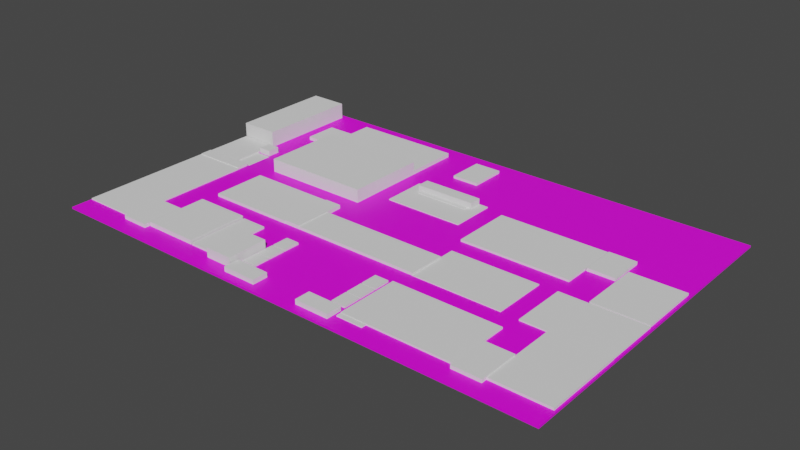# Source: FloorCutouts.blend  (saved by Blender 3.3.6; exported with 4.5.12 LTS)
import bpy
from mathutils import Matrix  # noqa: F401  (used for matrix-valued properties, if any)

bpy.ops.wm.read_factory_settings(use_empty=True)
scene = bpy.context.scene
scene.name = 'Scene'

# ---- collections
col_collection_1 = bpy.data.collections.new('Collection 1'); scene.collection.children.link(col_collection_1)

# ---- images (referenced by path relative to the original .blend; pixels are not part of the script)
import os
ASSET_DIR = os.environ.get("B2B_ASSET_DIR", "")  # directory of the original .blend (textures are referenced by path, not embedded)
HERE = os.path.dirname(os.path.abspath(__file__))  # packed textures are extracted next to this script under _unpacked/

def load_image(name, relpath, width, height, colorspace="sRGB"):
    """Load a texture the original file referenced (path relative to the .blend, or extracted next to this script)."""
    p = next((c for c in (os.path.join(HERE, relpath), os.path.join(ASSET_DIR, relpath)) if relpath and os.path.exists(c)), "")
    if p:
        img = bpy.data.images.load(p, check_existing=True)
        img.name = name
    else:  # same state as the original file: an image datablock whose file is absent (Cycles renders it pink)
        img = bpy.data.images.new(name, width, height)
        img.source = "FILE"
        img.filepath = "//" + (relpath or name)
    img.colorspace_settings.name = colorspace
    return img
img_20221103_170737_2_png = load_image('20221103_170737-2.png', '20221103_170737-2.png', 1024, 1024, 'sRGB')

# ---- materials (node trees are filled in below, after node groups)
mat_material_001 = bpy.data.materials.new('Material.001')
mat_material_001.use_transparent_shadow = False

# ---- material node trees
mat_material_001.use_nodes = True; mat_material_001.node_tree.nodes.clear()
_N = mat_material_001.node_tree.nodes; _L = mat_material_001.node_tree.links
n0 = _N.new('ShaderNodeBsdfPrincipled'); n0.name = 'Principled BSDF'; n0.location = (-177, 295)
n0.distribution = 'GGX'
n0.subsurface_method = 'RANDOM_WALK_SKIN'
n0.inputs[3].default_value = 1.45
n0.inputs[27].default_value = (0.0, 0.0, 0.0, 1.0)
n0.inputs[28].default_value = 1.0
n1 = _N.new('ShaderNodeTexImage'); n1.name = 'Image Texture'; n1.location = (-433, 291)
n1.image = img_20221103_170737_2_png
n2 = _N.new('ShaderNodeTexCoord'); n2.name = 'Texture Coordinate'; n2.location = (-791, 234)
n3 = _N.new('ShaderNodeVectorMath'); n3.name = 'Vector Math'; n3.location = (-606, 183)
n3.operation = 'MULTIPLY'
n3.inputs[1].default_value = (350.0, 80.0, 80.0)
n4 = _N.new('ShaderNodeOutputMaterial'); n4.name = 'Material Output'; n4.location = (84, 282)
_L.new(n0.outputs[0], n4.inputs[0])
_L.new(n1.outputs[0], n0.inputs[0])
_L.new(n3.outputs[0], n1.inputs[0])
_L.new(n2.outputs[2], n3.inputs[0])
n4.is_active_output = True

# ---- world
world_world = bpy.data.worlds.new('World'); scene.world = world_world
world_world.use_nodes = True; world_world.node_tree.nodes.clear()
_N = world_world.node_tree.nodes; _L = world_world.node_tree.links
n0 = _N.new('ShaderNodeOutputWorld'); n0.name = 'World Output'; n0.location = (300, 300)
n1 = _N.new('ShaderNodeBackground'); n1.name = 'Background'; n1.location = (10, 300)
n1.inputs[0].default_value = (0.05088, 0.05088, 0.05088, 1.0)
_L.new(n1.outputs[0], n0.inputs[0])
n0.is_active_output = True
world_world.color = (0.05088, 0.05088, 0.05088)
world_world.use_sun_shadow = False
world_world.sun_shadow_jitter_overblur = 0.0

# ---- meshes
me_cube_016 = bpy.data.meshes.new('Cube.016')
me_cube_016.from_pydata([(-35.9, -23.05, -0.125), (23.88, -20.84, -2.384e-07), (-35.63, 7.435, 1.907e-06), (-12.26, -20.87, -9.537e-07), (-35.9, -23.05, 0.125), (23.88, -20.84, 2.384e-07), (-35.63, 22.27, 1.907e-06), (-35.9, 23.05, -0.125), (23.88, -15.02, -2.384e-07), (-12.26, -15.12, -9.537e-07), (-35.9, 23.05, 0.125), (23.88, -15.02, 2.384e-07), (35.9, -23.05, -0.125), (27.78, -20.84, -2.384e-07), (-30.13, 7.435, 1.907e-06), (-8.354, -20.87, -9.537e-07), (35.9, -23.05, 0.125), (27.78, -20.84, 2.384e-07), (35.9, 23.05, -0.125), (-30.13, 22.27, 1.907e-06), (27.78, -15.02, -2.384e-07), (-8.354, -15.12, -9.537e-07), (35.9, 23.05, 0.125), (27.78, -15.02, 2.384e-07), (-24.0, 15.41, -0.125), (-23.84, 15.3, -0.125), (-8.394, 13.04, -0.125), (-24.0, 17.5, -0.125), (-23.84, 20.8, -0.125), (-5.805, 11.06, -0.125), (-5.805, 5.847, -0.125), (-5.805, 4.736, -0.125), (-8.394, 5.39, -0.125), (-8.394, 13.04, -0.125), (-8.394, 20.8, -0.125), (-3.461, 15.57, -0.125), (-3.82, 11.06, -0.125), (-3.461, 20.82, -0.125), (5.49, 11.06, -0.125), (0.4012, 15.57, -0.125), (0.4012, 20.82, -0.125), (5.49, 4.736, -0.125), (8.368, 1.486, -0.125), (8.368, 10.07, -0.125), (9.085, -1.256, -0.125), (23.66, -15.19, -0.125), (23.66, -11.42, -0.125), (21.54, -8.801, -0.125), (21.54, -1.256, -0.125), (23.9, 4.985, -0.125), (24.04, -1.298, -0.125), (23.86, -15.1, -0.125), (23.76, 1.486, -0.125), (23.9, 10.04, -0.125), (23.76, 10.07, -0.125), (24.04, -8.985, -0.125), (27.77, -17.83, -0.125), (27.78, -17.84, -0.125), (27.77, -15.1, -0.125), (27.78, -8.995, -0.125), (27.71, 4.985, -0.125), (27.99, 7.523, -0.125), (27.71, 8.094, -0.125), (27.71, 10.04, -0.125), (35.54, -1.14, -0.125), (35.64, -8.995, -0.125), (35.64, -20.06, -0.125), (35.59, -8.985, -0.125), (35.59, -1.298, -0.125), (35.54, 7.523, -0.125), (27.99, -1.14, -0.125), (9.085, -3.582, -0.125), (-35.81, -1.259, -0.125), (-35.81, -20.04, -0.125), (-35.66, 7.355, -0.125), (-35.72, 0.4684, -0.125), (-35.66, 0.5964, -0.125), (-35.72, -1.253, -0.125), (-30.13, 0.5964, -0.125), (-29.92, 6.487, -0.125), (-28.09, 0.4684, -0.125), (-28.19, 0.6445, -0.125), (-28.1, 4.727, -0.125), (-28.1, 6.487, -0.125), (-27.91, 17.5, -0.125), (-28.05, -1.259, -0.125), (-28.09, -1.253, -0.125), (-27.93, 0.6445, -0.125), (-27.93, 4.506, -0.125), (-27.87, -20.78, -0.125), (-28.05, -20.04, -0.125), (-27.87, -14.95, -0.125), (-30.13, 4.506, -0.125), (-30.13, 0.6445, -0.125), (-29.87, 4.506, -0.125), (-29.92, 4.727, -0.125), (-30.13, 7.355, -0.125), (-27.91, 12.77, -0.125), (-23.82, -20.01, -0.125), (-23.97, -20.78, -0.125), (-23.97, -14.95, -0.125), (-24.0, 12.77, -0.125), (-23.84, 13.04, -0.125), (-23.79, -8.818, -0.125), (-23.82, -11.47, -0.125), (-23.79, -1.213, -0.125), (-23.8, 1.495, -0.125), (-16.01, -20.01, -0.125), (-16.2, -20.01, -0.125), (-12.42, -20.01, -0.125), (-16.2, -11.47, -0.125), (-16.01, -11.42, -0.125), (-16.11, -8.818, -0.125), (-11.4, -8.818, -0.125), (-12.42, -11.42, -0.125), (-10.06, -8.773, -0.125), (-11.4, -8.773, -0.125), (-9.024, -1.213, -0.125), (-9.024, -8.773, -0.125), (-9.024, -8.756, -0.125), (-9.024, -3.582, -0.125), (-11.4, -1.213, -0.125), (-6.211, -16.7, -0.125), (-6.211, -16.54, -0.125), (-6.211, -19.04, -0.125), (-8.151, -19.67, -0.125), (-8.167, -19.04, -0.125), (-8.167, -16.7, -0.125), (-8.167, -16.54, -0.125), (-8.167, -14.21, -0.125), (-8.167, -14.03, -0.125), (-8.167, -11.7, -0.125), (-7.67, -11.7, -0.125), (-3.38, -21.88, -0.125), (-6.19, -19.67, -0.125), (-3.38, -19.67, -0.125), (-6.211, -14.21, -0.125), (-6.211, -14.03, -0.125), (-6.211, -11.7, -0.125), (3.28, -19.67, -0.125), (6.07, -19.04, -0.125), (6.07, -16.7, -0.125), (6.07, -16.54, -0.125), (6.07, -14.21, -0.125), (3.28, -21.88, -0.125), (6.07, -14.03, -0.125), (-8.151, -21.88, -0.125), (-8.394, 1.495, -0.125), (8.027, -16.7, -0.125), (8.027, -16.54, -0.125), (8.027, -19.04, -0.125), (8.027, -17.29, -0.125), (8.051, -20.58, -0.125), (8.455, -20.84, -0.125), (8.455, -20.67, -0.125), (8.455, -20.17, -0.125), (8.051, -19.67, -0.125), (8.467, -20.15, -0.125), (8.051, -21.88, -0.125), (8.467, -17.33, -0.125), (8.027, -14.21, -0.125), (8.027, -14.03, -0.125), (8.027, -11.7, -0.125), (12.08, -20.84, -0.125), (12.08, -20.17, -0.125), (9.085, -8.801, -0.125), (8.467, -11.42, -0.125), (9.085, -8.756, -0.125), (23.66, -20.15, -0.125), (23.86, -20.83, -0.125), (27.78, -20.06, -0.125), (27.77, -20.83, -0.125), (6.07, -11.7, -0.125), (-23.8, 13.04, -0.125), (-35.81, -20.04, 0.125), (-35.81, -1.259, 0.125), (-35.72, -1.253, 0.125), (-35.72, 0.4684, 0.125), (-35.66, 0.5964, 0.125), (-35.66, 7.355, 0.125), (-35.63, 7.435, 0.125), (-35.63, 22.27, 0.125), (-30.13, 7.355, 0.125), (-30.13, 7.435, 0.125), (-30.13, 22.27, 0.125), (-28.19, 4.506, 0.125), (-28.1, 4.727, 0.125), (-29.92, 6.487, 0.125), (-28.09, -1.253, 0.125), (-28.05, -1.259, 0.125), (-28.09, 0.4684, 0.125), (-27.93, 0.6445, 0.125), (-28.1, 6.487, 0.125), (-27.91, 12.77, 0.125), (-23.97, -14.95, 0.125), (-23.84, 17.62, 0.125), (-24.0, 17.5, 0.125), (-27.87, -17.9, 0.125), (-27.87, -14.95, 0.125), (-24.0, 12.77, 0.125), (-23.84, 13.04, 0.125), (-27.91, 17.5, 0.125), (-28.05, -18.01, 0.125), (-27.93, 4.506, 0.125), (-30.13, 0.5964, 0.125), (-30.13, 0.6445, 0.125), (-30.13, 4.506, 0.125), (-29.92, 4.727, 0.125), (-23.79, -1.213, 0.125), (-23.82, -15.0, 0.125), (-23.82, -11.47, 0.125), (-23.79, -8.818, 0.125), (-23.8, 1.495, 0.125), (-11.4, -1.213, 0.125), (-13.73, -8.818, 0.125), (-9.024, -3.582, 0.125), (-9.024, -1.213, 0.125), (-8.394, 1.495, 0.125), (-5.805, 4.736, 0.125), (-8.394, 13.04, 0.125), (-5.805, 11.06, 0.125), (-8.394, 13.04, 0.125), (-8.394, 20.8, 0.125), (0.4012, 15.57, 0.125), (-3.461, 15.57, 0.125), (-3.461, 20.82, 0.125), (8.368, 7.079, 0.125), (8.368, 10.07, 0.125), (5.49, 6.563, 0.125), (5.49, 4.736, 0.125), (5.49, 11.06, 0.125), (0.4012, 20.82, 0.125), (2.227, 11.06, 0.125), (-23.8, 13.04, 0.125), (-23.84, 20.8, 0.125), (-27.87, -20.78, 0.125), (-28.05, -20.04, 0.125), (-23.97, -20.78, 0.125), (-16.2, -20.01, 0.125), (-16.01, -11.42, 0.125), (-13.65, -11.42, 0.125), (-16.01, -20.01, 0.125), (-12.42, -17.06, 0.125), (-12.26, -15.12, 0.125), (-12.42, -11.42, 0.125), (-16.2, -11.47, 0.125), (-23.82, -20.01, 0.125), (-11.4, -8.818, 0.125), (-11.4, -8.773, 0.125), (-12.26, -19.26, 0.125), (-8.167, -16.54, 0.125), (-8.167, -15.11, 0.125), (-8.354, -15.12, 0.125), (-8.167, -16.7, 0.125), (-12.26, -20.87, 0.125), (-9.024, -8.773, 0.125), (-9.024, -8.756, 0.125), (-12.42, -20.01, 0.125), (-8.151, -19.67, 0.125), (-8.151, -20.61, 0.125), (-8.167, -14.03, 0.125), (-8.167, -14.21, 0.125), (-6.211, -14.21, 0.125), (-6.211, -14.03, 0.125), (-6.211, -11.7, 0.125), (-8.151, -21.88, 0.125), (-6.211, -19.04, 0.125), (-6.211, -16.7, 0.125), (-6.211, -16.54, 0.125), (-8.167, -11.7, 0.125), (-3.38, -19.67, 0.125), (3.28, -21.88, 0.125), (-3.38, -21.88, 0.125), (3.28, -19.67, 0.125), (6.07, -19.04, 0.125), (6.07, -16.7, 0.125), (6.07, -16.54, 0.125), (6.07, -14.21, 0.125), (6.07, -14.03, 0.125), (6.07, -11.7, 0.125), (-8.354, -20.87, 0.125), (-8.167, -19.04, 0.125), (8.027, -16.7, 0.125), (8.027, -16.54, 0.125), (8.027, -14.21, 0.125), (8.027, -14.03, 0.125), (8.455, -20.17, 0.125), (8.051, -20.94, 0.125), (8.051, -21.88, 0.125), (8.455, -20.84, 0.125), (8.051, -19.67, 0.125), (8.467, -20.15, 0.125), (8.027, -19.04, 0.125), (8.467, -14.23, 0.125), (8.027, -11.7, 0.125), (12.08, -20.84, 0.125), (21.54, -8.801, 0.125), (21.54, -1.256, 0.125), (12.08, -20.17, 0.125), (9.085, -8.801, 0.125), (8.467, -11.42, 0.125), (9.085, -8.756, 0.125), (9.085, -3.582, 0.125), (9.085, -1.256, 0.125), (8.368, 1.486, 0.125), (23.86, -17.36, 0.125), (23.86, -15.1, 0.125), (23.66, -17.33, 0.125), (23.9, 10.04, 0.125), (23.76, 10.07, 0.125), (24.04, -8.985, 0.125), (27.71, 4.985, 0.125), (23.66, -11.42, 0.125), (23.76, 1.486, 0.125), (23.9, 4.985, 0.125), (27.78, -12.9, 0.125), (27.78, -8.995, 0.125), (27.99, 4.591, 0.125), (27.99, -1.14, 0.125), (35.54, 7.523, 0.125), (35.64, -20.06, 0.125), (35.64, -8.995, 0.125), (35.59, -1.298, 0.125), (35.59, -8.985, 0.125), (35.54, -1.14, 0.125), (27.99, 7.523, 0.125), (23.86, -20.83, 0.125), (27.77, -20.83, 0.125), (27.78, -20.06, 0.125), (27.77, -15.1, 0.125), (24.04, -1.298, 0.125), (27.71, 10.04, 0.125), (23.66, -20.15, 0.125), (23.88, -15.1, -2.384e-07), (23.88, -20.83, -2.384e-07), (23.88, -20.83, 2.384e-07), (23.88, -15.1, 2.384e-07), (27.78, -20.06, -2.384e-07), (27.77, -15.1, -2.384e-07), (27.77, -20.83, -2.384e-07), (27.78, -20.06, 2.384e-07), (27.77, -15.1, 2.384e-07), (27.77, -20.83, 2.384e-07), (-10.47, -15.12, 0.125), (-10.15, -20.87, 0.125), (-12.26, -18.22, 0.125), (-8.354, -17.76, 0.125), (-12.26, -18.52, -9.537e-07), (-9.953, -20.87, -9.537e-07), (-8.354, -17.47, -9.537e-07), (-10.67, -15.12, -9.537e-07), (-32.6, 7.435, 0.125), (-35.63, 14.09, 0.125), (-33.16, 22.27, 0.125), (-30.13, 15.62, 0.125), (-35.63, 13.65, 1.907e-06), (-32.43, 7.435, 1.907e-06), (-30.13, 16.06, 1.907e-06), (-33.33, 22.27, 1.907e-06)], [], [(0, 4, 10, 7), (7, 10, 22, 18), (18, 22, 16, 12), (12, 16, 4, 0), (94, 95, 82, 88), (101, 24, 25, 102), (122, 127, 128, 123), (137, 136, 129, 130), (171, 56, 57, 170), (168, 45, 51, 169), (142, 149, 148, 141), (145, 161, 160, 143), (77, 86, 85, 72), (80, 75, 76, 78, 93, 81), (246, 209, 194, 237, 235, 197, 202, 236, 174, 175, 189, 188, 176, 177, 178, 179, 182, 183, 351, 180, 352, 181, 10, 4, 16, 320, 328, 327, 326, 332, 291, 286, 298, 295, 289, 287, 288, 271, 273, 290, 292, 274, 275, 282, 283, 276, 277, 278, 279, 294, 285, 284, 293, 300, 312, 307, 305, 306, 329, 315, 316, 321, 323, 310, 330, 322, 324, 318, 317, 311, 314, 308, 309, 313, 304, 226, 228, 229, 218, 220, 232, 223, 224, 225, 222, 221, 219, 217, 212, 208, 213, 216, 215, 302, 303, 297, 296, 299, 301, 256, 255, 248, 247, 214, 240, 244, 242, 243, 343, 252, 251, 261, 260, 269, 264, 263, 262, 268, 267, 266, 281, 258, 270, 272, 265, 259, 280, 344, 254, 249, 257, 241, 238), (199, 200, 195, 196), (185, 186, 207, 206), (245, 238, 241, 239, 240, 214, 211, 208, 212, 233, 200, 199, 193, 201, 196, 195, 234, 222, 225, 231, 223, 232, 230, 228, 226, 227, 309, 308, 331, 311, 317, 325, 319, 324, 322, 323, 321, 320, 16, 22, 10, 181, 353, 184, 354, 183, 182, 206, 207, 187, 192, 186, 185, 203, 191, 205, 204, 178, 177, 190, 188, 189, 202, 197, 198, 194, 209, 210), (345, 243, 242, 257, 249), (262, 263, 260, 261), (253, 267, 268, 250, 251, 252, 346, 280, 259, 258, 281), (290, 287, 289, 286, 291, 293, 284, 283, 282, 292), (278, 277, 284, 285), (332, 326, 305, 307), (328, 315, 329, 327), (302, 71, 44, 303), (299, 165, 167, 301), (303, 44, 48, 297), (48, 47, 296, 297), (47, 165, 299, 296), (211, 103, 105, 208), (214, 247, 113, 112, 103, 211), (116, 113, 247, 248), (208, 105, 121, 213), (119, 118, 255, 256), (117, 120, 215, 216), (248, 255, 118, 115, 116), (213, 121, 117, 216), (167, 119, 256, 301), (215, 120, 71, 302), (212, 106, 173, 233), (147, 106, 212, 217), (32, 147, 217, 219, 33), (26, 33, 219, 221), (34, 26, 221, 222), (233, 173, 102, 200), (200, 102, 25, 28, 234, 195), (234, 28, 34, 222), (193, 97, 84, 201), (201, 84, 27, 196), (199, 196, 27, 24, 101), (101, 97, 193, 199), (174, 73, 72, 175), (175, 72, 85, 189), (202, 189, 85, 90, 236), (90, 73, 174, 236), (176, 77, 75, 177), (177, 75, 80, 190), (80, 86, 188, 190), (86, 77, 176, 188), (278, 145, 172, 279), (279, 172, 162, 294), (162, 161, 285, 294), (161, 145, 278, 285), (276, 142, 143, 277), (277, 143, 160, 284), (160, 149, 283, 284), (149, 142, 276, 283), (274, 140, 141, 275), (275, 141, 148, 282), (292, 282, 148, 151, 150), (150, 140, 274, 292), (260, 130, 131, 269), (269, 131, 132, 138, 264), (138, 137, 263, 264), (137, 130, 260, 263), (250, 128, 129, 261, 251), (261, 129, 136, 262), (136, 123, 268, 262), (123, 128, 250, 268), (281, 126, 127, 253), (253, 127, 122, 267), (122, 124, 266, 267), (124, 126, 281, 266), (235, 89, 91, 198, 197), (198, 91, 100, 194), (100, 99, 237, 194), (99, 89, 235, 237), (291, 157, 159, 166, 300, 293), (300, 166, 46, 312), (307, 312, 46, 45, 168, 332), (168, 157, 291, 332), (8, 11, 336, 333), (5, 1, 334, 335), (11, 8, 20, 23), (337, 13, 17, 340), (5, 17, 13, 1), (334, 1, 13, 337, 20, 8, 333, 338, 339), (11, 23, 340, 17, 5, 335, 342, 341, 336), (310, 55, 50, 330), (330, 50, 68, 322), (68, 67, 323, 322), (67, 55, 310, 323), (328, 340, 23, 20, 337, 170, 57, 59, 316, 315), (316, 59, 65, 321), (65, 66, 320, 321), (328, 320, 66, 170, 337, 340), (304, 42, 43, 227, 226), (227, 43, 54, 309), (54, 52, 313, 309), (52, 42, 304, 313), (224, 35, 37, 225), (225, 37, 40, 231), (40, 39, 223, 231), (39, 35, 224, 223), (218, 31, 30, 29, 220), (220, 29, 36, 38, 230, 232), (228, 230, 38, 41, 229), (41, 31, 218, 229), (314, 49, 53, 308), (308, 53, 63, 331), (311, 331, 63, 62, 60), (60, 49, 314, 311), (265, 146, 125, 258, 259), (258, 125, 134, 135, 270), (135, 133, 272, 270), (133, 146, 265, 272), (271, 144, 139, 273), (273, 139, 156, 290), (287, 290, 156, 152, 158, 288), (158, 144, 271, 288), (318, 70, 61, 325, 317), (64, 70, 318, 324), (69, 64, 324, 319), (325, 61, 69, 319), (241, 107, 111, 239), (239, 111, 114, 244, 240), (242, 244, 114, 109, 257), (109, 107, 241, 257), (246, 98, 104, 210, 209), (210, 104, 110, 245), (110, 108, 238, 245), (108, 98, 246, 238), (326, 169, 51, 306, 305), (336, 341, 329, 306, 51, 58, 338, 333), (339, 338, 58, 56, 171), (327, 329, 341, 342), (334, 339, 171, 169, 326, 327, 342, 335), (178, 76, 74, 179), (179, 74, 96, 182), (96, 92, 206, 182), (205, 93, 78, 204), (78, 76, 178, 204), (185, 206, 92, 94, 88, 203), (88, 87, 191, 203), (205, 191, 87, 81, 93), (207, 95, 79, 187), (187, 79, 83, 192), (83, 82, 186, 192), (82, 95, 207, 186), (289, 153, 154, 155, 286), (286, 155, 164, 298), (164, 163, 295, 298), (163, 153, 289, 295), (249, 254, 3, 347, 345), (9, 243, 345, 347), (343, 243, 9, 350), (350, 21, 252, 343), (21, 349, 346, 252), (280, 346, 349, 15), (15, 348, 344, 280), (254, 344, 348, 3), (352, 180, 2, 355), (355, 6, 181, 352), (353, 181, 6, 358), (358, 19, 184, 353), (19, 357, 354, 184), (183, 354, 357, 14), (14, 356, 351, 183), (180, 351, 356, 2)])
me_cube_016.polygons.foreach_set('material_index', [0, 0, 0, 0, 0, 0, 0, 0, 0, 0, 0, 0, 0, 0, 0, 0, 0, 0, 0, 0, 0, 0, 0, 0, 0, 0, 0, 0, 0, 0, 0, 0, 0, 0, 0, 0, 0, 0, 0, 0, 0, 0, 0, 0, 0, 0, 0, 0, 0, 0, 0, 0, 0, 0, 0, 0, 0, 0, 0, 0, 0, 0, 0, 0, 0, 0, 0, 0, 0, 0, 0, 0, 0, 0, 0, 0, 0, 0, 0, 0, 0, 0, 0, 0, 0, 0, 0, 0, 0, 0, 0, 0, 0, 0, 0, 0, 0, 0, 0, 0, 0, 0, 0, 0, 0, 0, 0, 0, 0, 0, 0, 0, 0, 0, 0, 0, 0, 0, 0, 0, 0, 0, 0, 0, 0, 0, 0, 0, 0, 0, 0, 0, 0, 0, 0, 0, 0, 0, 0, 0, 0, 0, 0, 0, 0, 0, 0, 0, 0, 0, 0, 0, 0, 0, 0, 0, 0, 0, 0, 0, 0, 0, 0, 0, 1, 1, 1, 1, 1, 1, 1, 1, 1, 1, 1, 1, 1, 1, 1, 1])
_uv = me_cube_016.uv_layers.new(name='UVMap')
_uv.uv.foreach_set('vector', [0.375, 0.0, 0.625, 0.0, 0.625, 0.25, 0.375, 0.25, 0.375, 0.25, 0.625, 0.25, 0.625, 0.5, 0.375, 0.5, 0.375, 0.5, 0.625, 0.5, 0.625, 0.75, 0.375, 0.75, 0.375, 0.75, 0.625, 0.75, 0.625, 1.0, 0.375, 1.0, 0.146, 0.6006, 0.1458, 0.5994, 0.1522, 0.5994, 0.1528, 0.6006, 0.1664, 0.5557, 0.1664, 0.5414, 0.167, 0.542, 0.167, 0.5543, 0.2284, 0.7156, 0.2216, 0.7156, 0.2216, 0.7147, 0.2284, 0.7147, 0.2284, 0.7011, 0.2284, 0.702, 0.2216, 0.702, 0.2216, 0.7011, 0.3467, 0.738, 0.3467, 0.7217, 0.3467, 0.7217, 0.3467, 0.7338, 0.3324, 0.7343, 0.3324, 0.7074, 0.3331, 0.7069, 0.3331, 0.738, 0.2711, 0.7147, 0.2779, 0.7147, 0.2779, 0.7156, 0.2711, 0.7156, 0.2711, 0.7011, 0.2779, 0.7011, 0.2779, 0.702, 0.2711, 0.702, 0.1256, 0.6318, 0.1522, 0.6318, 0.1523, 0.6318, 0.1253, 0.6318, 0.1522, 0.6225, 0.1256, 0.6225, 0.1258, 0.6218, 0.1451, 0.6218, 0.1451, 0.6215, 0.1519, 0.6215, 0.8329, 0.7335, 0.8329, 0.7063, 0.8334, 0.7061, 0.8334, 0.7377, 0.8471, 0.7377, 0.8471, 0.7221, 0.8477, 0.7227, 0.8477, 0.7337, 0.8747, 0.7337, 0.8747, 0.6318, 0.8477, 0.6318, 0.8478, 0.6318, 0.8744, 0.6318, 0.8744, 0.6225, 0.8742, 0.6218, 0.8742, 0.5851, 0.8549, 0.5851, 0.8549, 0.5847, 0.8635, 0.5847, 0.8741, 0.5847, 0.8741, 0.5486, 0.8741, 0.5042, 0.875, 0.5, 0.875, 0.75, 0.625, 0.75, 0.6259, 0.7338, 0.6533, 0.7338, 0.6533, 0.738, 0.6669, 0.738, 0.6676, 0.7343, 0.7205, 0.7343, 0.7206, 0.7344, 0.7079, 0.7344, 0.7079, 0.738, 0.7206, 0.738, 0.722, 0.7386, 0.722, 0.7436, 0.7386, 0.7436, 0.7386, 0.7317, 0.722, 0.7317, 0.7221, 0.7282, 0.7289, 0.7282, 0.7289, 0.7156, 0.7221, 0.7156, 0.7221, 0.7147, 0.7289, 0.7147, 0.7289, 0.702, 0.7289, 0.7011, 0.7289, 0.6884, 0.7221, 0.6884, 0.7221, 0.7011, 0.7221, 0.702, 0.7205, 0.7022, 0.7205, 0.6869, 0.6676, 0.6869, 0.6676, 0.719, 0.6669, 0.7191, 0.6669, 0.7069, 0.6533, 0.7069, 0.6533, 0.6949, 0.6533, 0.6738, 0.6259, 0.6738, 0.6261, 0.6737, 0.6663, 0.6737, 0.6663, 0.632, 0.6261, 0.632, 0.6263, 0.6312, 0.6525, 0.6312, 0.6525, 0.6001, 0.6535, 0.598, 0.6668, 0.598, 0.6668, 0.5706, 0.6673, 0.5704, 0.6673, 0.6169, 0.7209, 0.6169, 0.7209, 0.5866, 0.7309, 0.5894, 0.7309, 0.5993, 0.7702, 0.5993, 0.7702, 0.565, 0.7422, 0.565, 0.7486, 0.5405, 0.7621, 0.5405, 0.7621, 0.5121, 0.7792, 0.5122, 0.7792, 0.5543, 0.7792, 0.5543, 0.7792, 0.6169, 0.8329, 0.6169, 0.8328, 0.6316, 0.7897, 0.6316, 0.7814, 0.6316, 0.7814, 0.6444, 0.7184, 0.6444, 0.7184, 0.6318, 0.675, 0.6318, 0.675, 0.6727, 0.7184, 0.6727, 0.7184, 0.6725, 0.7814, 0.6725, 0.7814, 0.6726, 0.7897, 0.6726, 0.7897, 0.6728, 0.7978, 0.6728, 0.7975, 0.687, 0.7932, 0.687, 0.7932, 0.7175, 0.7927, 0.707, 0.7864, 0.707, 0.7791, 0.707, 0.7784, 0.7069, 0.7784, 0.702, 0.7784, 0.7011, 0.7784, 0.6884, 0.7716, 0.6884, 0.7716, 0.7011, 0.7716, 0.702, 0.7716, 0.7147, 0.7716, 0.7156, 0.7716, 0.7282, 0.7784, 0.7282, 0.7784, 0.7317, 0.7618, 0.7317, 0.7618, 0.7436, 0.7784, 0.7436, 0.7784, 0.7368, 0.7791, 0.7382, 0.7854, 0.7382, 0.7927, 0.7382, 0.7927, 0.7294, 0.7932, 0.7335, 0.8057, 0.7335, 0.8064, 0.7335, 0.8336, 0.5557, 0.833, 0.5543, 0.833, 0.5295, 0.8336, 0.5301, 0.8481, 0.6006, 0.8478, 0.5994, 0.8542, 0.5994, 0.8549, 0.6006, 0.8064, 0.6872, 0.8064, 0.7335, 0.8057, 0.7335, 0.8057, 0.687, 0.7975, 0.687, 0.7978, 0.6728, 0.8328, 0.6728, 0.8328, 0.6316, 0.8329, 0.6169, 0.8329, 0.5543, 0.833, 0.5543, 0.8336, 0.5557, 0.8472, 0.5557, 0.8472, 0.5301, 0.8336, 0.5301, 0.833, 0.5295, 0.833, 0.5122, 0.7792, 0.5122, 0.7621, 0.5121, 0.7486, 0.5121, 0.7486, 0.5405, 0.7422, 0.565, 0.7309, 0.565, 0.7309, 0.5894, 0.7209, 0.5866, 0.7209, 0.5704, 0.6673, 0.5704, 0.6668, 0.5706, 0.6535, 0.5706, 0.6535, 0.598, 0.6525, 0.6001, 0.6525, 0.5842, 0.6263, 0.5842, 0.6263, 0.6312, 0.6261, 0.632, 0.6261, 0.6737, 0.6259, 0.6738, 0.6259, 0.7338, 0.625, 0.75, 0.625, 0.5, 0.875, 0.5, 0.8741, 0.5042, 0.8655, 0.5042, 0.8549, 0.5042, 0.8549, 0.5403, 0.8549, 0.5847, 0.8549, 0.5851, 0.8549, 0.6006, 0.8542, 0.5994, 0.8542, 0.5898, 0.8478, 0.5898, 0.8478, 0.5994, 0.8481, 0.6006, 0.8472, 0.6006, 0.8472, 0.6215, 0.8549, 0.6215, 0.8549, 0.6218, 0.8742, 0.6218, 0.8744, 0.6225, 0.8478, 0.6225, 0.8478, 0.6318, 0.8477, 0.6318, 0.8477, 0.7227, 0.8471, 0.7221, 0.8471, 0.7061, 0.8334, 0.7061, 0.8329, 0.7063, 0.8329, 0.6872, 0.7927, 0.7238, 0.7927, 0.707, 0.7932, 0.7175, 0.7932, 0.7335, 0.7927, 0.7294, 0.7716, 0.702, 0.7716, 0.7011, 0.7784, 0.7011, 0.7784, 0.702, 0.7784, 0.7156, 0.7716, 0.7156, 0.7716, 0.7147, 0.7784, 0.7147, 0.7784, 0.7069, 0.7791, 0.707, 0.7791, 0.7213, 0.7791, 0.7382, 0.7784, 0.7368, 0.7784, 0.7317, 0.7784, 0.7282, 0.722, 0.7317, 0.722, 0.7386, 0.7206, 0.738, 0.7206, 0.7344, 0.7205, 0.7343, 0.7205, 0.7022, 0.7221, 0.702, 0.7221, 0.7147, 0.7221, 0.7156, 0.7221, 0.7282, 0.7289, 0.7011, 0.7289, 0.702, 0.7221, 0.702, 0.7221, 0.7011, 0.6676, 0.7343, 0.6669, 0.738, 0.6669, 0.7191, 0.6676, 0.719, 0.6533, 0.7338, 0.6533, 0.6949, 0.6533, 0.7069, 0.6533, 0.738, 0.5617, 0.1729, 0.4383, 0.1729, 0.4383, 0.25, 0.5617, 0.25, 0.5617, 0.0, 0.4383, 0.0, 0.4383, 0.001482, 0.5617, 0.001482, 0.5617, 0.25, 0.4383, 0.25, 0.4383, 0.5, 0.5617, 0.5, 0.4383, 0.5, 0.4383, 0.75, 0.5617, 0.75, 0.5617, 0.5, 0.4383, 0.75, 0.4383, 1.0, 0.5617, 1.0, 0.5617, 0.75, 0.4701, 0.25, 0.5299, 0.25, 0.5299, 0.0, 0.4701, 0.0, 0.4701, 0.4529, 0.4701, 0.5, 0.5299, 0.5, 0.5299, 0.4049, 0.5299, 0.25, 0.4701, 0.25, 0.5299, 0.5015, 0.5299, 0.5, 0.4701, 0.5, 0.4701, 0.5015, 0.4701, 1.0, 0.5299, 1.0, 0.5299, 0.75, 0.4701, 0.75, 0.475, 0.2494, 0.475, 0.25, 0.525, 0.25, 0.525, 0.2494, 0.475, 0.0, 0.475, 0.07834, 0.525, 0.07834, 0.525, 0.0, 0.525, 0.5, 0.525, 0.25, 0.475, 0.25, 0.475, 0.359, 0.475, 0.5, 0.525, 0.75, 0.475, 0.75, 0.475, 1.0, 0.525, 1.0, 0.4686, 0.2516, 0.4686, 0.5, 0.5314, 0.5, 0.5314, 0.2516, 0.5314, 0.75, 0.4686, 0.75, 0.4686, 0.9984, 0.5314, 0.9984, 0.4922, 0.25, 0.5078, 0.25, 0.5078, 0.0, 0.4922, 0.0, 0.5078, 0.5, 0.5078, 0.25, 0.4922, 0.25, 0.4922, 0.5, 0.5078, 0.5844, 0.5078, 0.5, 0.4922, 0.5, 0.4922, 0.75, 0.5078, 0.75, 0.5078, 0.75, 0.5078, 0.75, 0.4922, 0.75, 0.4922, 0.75, 0.4775, 0.0, 0.4775, 0.25, 0.5225, 0.25, 0.5225, 0.0, 0.5225, 0.4994, 0.4775, 0.4994, 0.4775, 0.5, 0.5225, 0.5, 0.5225, 0.5, 0.4775, 0.5, 0.4775, 0.573, 0.4775, 0.75, 0.5225, 0.75, 0.5225, 0.6475, 0.5225, 0.75, 0.4775, 0.75, 0.4775, 1.0, 0.5225, 1.0, 0.526, 0.0, 0.474, 0.0, 0.474, 0.25, 0.526, 0.25, 0.526, 0.25, 0.474, 0.25, 0.474, 0.5, 0.526, 0.5, 0.526, 0.75, 0.526, 0.5, 0.474, 0.5, 0.474, 0.6106, 0.474, 0.75, 0.474, 0.75, 0.474, 1.0, 0.526, 1.0, 0.526, 0.75, 0.5507, 0.0, 0.4493, 0.0, 0.4493, 0.25, 0.5507, 0.25, 0.5507, 0.25, 0.4493, 0.25, 0.4493, 0.5, 0.5507, 0.5, 0.5507, 0.7229, 0.5507, 0.5, 0.4493, 0.5, 0.4493, 0.75, 0.5507, 0.75, 0.4493, 0.75, 0.4493, 1.0, 0.5507, 1.0, 0.5507, 0.75, 0.5362, 0.0, 0.4638, 0.0, 0.4638, 0.25, 0.5362, 0.25, 0.5362, 0.25, 0.4638, 0.25, 0.4638, 0.5, 0.5362, 0.5, 0.4638, 0.5, 0.4638, 0.75, 0.5362, 0.75, 0.5362, 0.5, 0.4638, 0.75, 0.4638, 1.0, 0.5362, 1.0, 0.5362, 0.75, 0.5287, 0.0, 0.4385, 0.0, 0.4385, 0.25, 0.5287, 0.25, 0.5287, 0.25, 0.4385, 0.25, 0.4385, 0.5, 0.5287, 0.5, 0.4385, 0.5, 0.4385, 0.75, 0.5287, 0.75, 0.5287, 0.5, 0.4385, 0.75, 0.4385, 1.0, 0.5287, 1.0, 0.5287, 0.75, 0.5287, 0.0, 0.4385, 0.0, 0.4385, 0.25, 0.5287, 0.25, 0.5287, 0.25, 0.4385, 0.25, 0.4385, 0.5, 0.5287, 0.5, 0.4385, 0.5, 0.4385, 0.75, 0.5287, 0.75, 0.5287, 0.5, 0.4385, 0.75, 0.4385, 1.0, 0.5287, 1.0, 0.5287, 0.75, 0.5287, 0.0, 0.4385, 0.0, 0.4385, 0.25, 0.5287, 0.25, 0.5287, 0.25, 0.4385, 0.25, 0.4385, 0.5, 0.5287, 0.5, 0.5287, 0.75, 0.5287, 0.5, 0.4385, 0.5, 0.4385, 0.5635, 0.4385, 0.75, 0.4385, 0.75, 0.4385, 1.0, 0.5287, 1.0, 0.5287, 0.75, 0.5287, 0.0, 0.4385, 0.0, 0.4385, 0.25, 0.5287, 0.25, 0.5287, 0.25, 0.4385, 0.25, 0.4385, 0.3135, 0.4385, 0.5, 0.5287, 0.5, 0.4385, 0.5, 0.4385, 0.75, 0.5287, 0.75, 0.5287, 0.5, 0.4385, 0.75, 0.4385, 1.0, 0.5287, 1.0, 0.5287, 0.75, 0.5287, 0.0, 0.4385, 0.0, 0.4385, 0.25, 0.5287, 0.25, 0.5287, 0.1537, 0.5287, 0.25, 0.4385, 0.25, 0.4385, 0.5, 0.5287, 0.5, 0.4385, 0.5, 0.4385, 0.75, 0.5287, 0.75, 0.5287, 0.5, 0.4385, 0.75, 0.4385, 1.0, 0.5287, 1.0, 0.5287, 0.75, 0.5287, 0.0, 0.4385, 0.0, 0.4385, 0.25, 0.5287, 0.25, 0.5287, 0.25, 0.4385, 0.25, 0.4385, 0.5, 0.5287, 0.5, 0.4385, 0.5, 0.4385, 0.75, 0.5287, 0.75, 0.5287, 0.5, 0.4385, 0.75, 0.4385, 1.0, 0.5287, 1.0, 0.5287, 0.75, 0.524, 0.0, 0.476, 0.0, 0.476, 0.25, 0.524, 0.25, 0.524, 0.1237, 0.524, 0.25, 0.476, 0.25, 0.476, 0.5, 0.524, 0.5, 0.476, 0.5, 0.476, 0.75, 0.524, 0.75, 0.524, 0.5, 0.476, 0.75, 0.476, 1.0, 0.524, 1.0, 0.524, 0.75, 0.5444, 0.0, 0.4556, 0.0, 0.4556, 0.08059, 0.4556, 0.25, 0.5444, 0.25, 0.5444, 0.1694, 0.5444, 0.25, 0.4556, 0.25, 0.4556, 0.5, 0.5444, 0.5, 0.5444, 0.6694, 0.5444, 0.5, 0.4556, 0.5, 0.4556, 0.608, 0.4556, 0.75, 0.5444, 0.75, 0.4556, 0.75, 0.4556, 1.0, 0.5444, 1.0, 0.5444, 0.75, 0.375, 0.25, 0.375, 0.25, 0.375, 0.2466, 0.375, 0.2466, 0.375, 0.0, 0.375, 0.0, 0.375, 0.0004272, 0.375, 0.0004272, 0.375, 0.25, 0.375, 0.25, 0.375, 0.5, 0.375, 0.5, 0.375, 0.7163, 0.375, 0.75, 0.375, 0.75, 0.375, 0.7163, 0.375, 1.0, 0.375, 0.75, 0.375, 0.75, 0.375, 1.0, 0.125, 0.7496, 0.125, 0.75, 0.375, 0.75, 0.375, 0.7163, 0.375, 0.5, 0.125, 0.5, 0.125, 0.5034, 0.3745, 0.5034, 0.3745, 0.7496, 0.875, 0.5, 0.625, 0.5, 0.625, 0.7163, 0.625, 0.75, 0.875, 0.75, 0.875, 0.7496, 0.6255, 0.7496, 0.6255, 0.5034, 0.875, 0.5034, 0.5508, 0.0, 0.4492, 0.0, 0.4492, 0.25, 0.5508, 0.25, 0.5508, 0.25, 0.4492, 0.25, 0.4492, 0.5, 0.5508, 0.5, 0.4492, 0.5, 0.4492, 0.75, 0.5508, 0.75, 0.5508, 0.5, 0.4492, 0.75, 0.4492, 1.0, 0.5508, 1.0, 0.5508, 0.75, 0.5369, 0.0, 0.5, 0.0, 0.5, 0.1139, 0.5, 0.1139, 0.5, 0.0, 0.4631, 0.0, 0.4631, 0.05018, 0.4631, 0.25, 0.5369, 0.25, 0.5369, 0.1619, 0.5369, 0.25, 0.4631, 0.25, 0.4631, 0.5, 0.5369, 0.5, 0.4631, 0.5, 0.4631, 0.75, 0.5369, 0.75, 0.5369, 0.5, 0.5369, 1.0, 0.5369, 0.75, 0.4631, 0.75, 0.4631, 1.0, 0.5, 1.0, 0.5, 1.0, 0.5378, 0.0, 0.4622, 0.0, 0.4622, 0.25, 0.5378, 0.25, 0.5378, 0.1628, 0.5378, 0.25, 0.4622, 0.25, 0.4622, 0.5, 0.5378, 0.5, 0.4622, 0.5, 0.4622, 0.75, 0.5378, 0.75, 0.5378, 0.5, 0.4622, 0.75, 0.4622, 1.0, 0.5378, 1.0, 0.5378, 0.75, 0.5316, 0.0, 0.4684, 0.0, 0.4684, 0.25, 0.5316, 0.25, 0.5316, 0.25, 0.4684, 0.25, 0.4684, 0.5, 0.5316, 0.5, 0.4684, 0.5, 0.4684, 0.75, 0.5316, 0.75, 0.5316, 0.5, 0.4684, 0.75, 0.4684, 1.0, 0.5316, 1.0, 0.5316, 0.75, 0.5528, 0.0, 0.4189, 0.0, 0.4189, 0.04392, 0.4189, 0.25, 0.5528, 0.25, 0.5528, 0.25, 0.4189, 0.25, 0.4189, 0.2939, 0.4189, 0.5, 0.5528, 0.5, 0.5528, 0.4278, 0.5528, 0.6778, 0.5528, 0.5, 0.4189, 0.5, 0.4189, 0.75, 0.5528, 0.75, 0.4189, 0.75, 0.4189, 1.0, 0.5528, 1.0, 0.5528, 0.75, 0.5288, 0.0, 0.4712, 0.0, 0.4712, 0.25, 0.5288, 0.25, 0.5288, 0.25, 0.4712, 0.25, 0.4712, 0.5, 0.5288, 0.5, 0.5288, 0.75, 0.5288, 0.5, 0.4712, 0.5, 0.4712, 0.5962, 0.4712, 0.75, 0.4712, 0.75, 0.4712, 1.0, 0.5288, 1.0, 0.5288, 0.75, 0.5188, 0.0, 0.4777, 0.0, 0.4777, 0.25, 0.5188, 0.25, 0.5188, 0.1438, 0.5188, 0.25, 0.4777, 0.25, 0.4777, 0.3527, 0.4777, 0.5, 0.5188, 0.5, 0.4777, 0.5, 0.4777, 0.75, 0.5188, 0.75, 0.5188, 0.5, 0.4777, 0.75, 0.4777, 1.0, 0.5188, 1.0, 0.5188, 0.75, 0.5188, 0.0, 0.4777, 0.0, 0.4777, 0.25, 0.5188, 0.25, 0.5188, 0.25, 0.4777, 0.25, 0.4777, 0.5, 0.5188, 0.5, 0.5188, 0.6438, 0.5188, 0.5, 0.4777, 0.5, 0.4777, 0.6027, 0.4777, 0.75, 0.5188, 0.75, 0.4777, 0.75, 0.4777, 1.0, 0.5188, 1.0, 0.5188, 0.75, 0.4596, 0.25, 0.5404, 0.25, 0.5404, 0.0, 0.4596, 0.0, 0.4596, 0.08462, 0.5404, 0.5, 0.5404, 0.25, 0.4596, 0.25, 0.4596, 0.5, 0.5404, 0.75, 0.5404, 0.5, 0.4596, 0.5, 0.4596, 0.75, 0.4596, 1.0, 0.5404, 1.0, 0.5404, 0.75, 0.4596, 0.75, 0.5391, 0.0, 0.4609, 0.0, 0.4609, 0.25, 0.5391, 0.25, 0.5391, 0.25, 0.4609, 0.25, 0.4609, 0.5, 0.5391, 0.5, 0.5391, 0.4141, 0.5391, 0.6641, 0.5391, 0.5, 0.4609, 0.5, 0.4609, 0.75, 0.5391, 0.75, 0.4609, 0.75, 0.4609, 1.0, 0.5391, 1.0, 0.5391, 0.75, 0.5217, 0.0, 0.4783, 0.0, 0.4783, 0.25, 0.5217, 0.25, 0.5217, 0.1467, 0.5217, 0.25, 0.4783, 0.25, 0.4783, 0.5, 0.5217, 0.5, 0.4783, 0.5, 0.4783, 0.75, 0.5217, 0.75, 0.5217, 0.5, 0.4783, 0.75, 0.4783, 1.0, 0.5217, 1.0, 0.5217, 0.75, 0.5264, 0.0, 0.4736, 0.0, 0.4736, 0.25, 0.5264, 0.25, 0.5264, 0.1514, 0.5, 0.2512, 0.5, 0.5, 0.5264, 0.5, 0.5264, 0.25, 0.4736, 0.25, 0.4736, 0.5, 0.5, 0.5, 0.5, 0.2512, 0.5, 0.75, 0.5, 0.5, 0.4736, 0.5, 0.4736, 0.6192, 0.4736, 0.75, 0.5264, 0.75, 0.5264, 0.5, 0.5, 0.5, 0.5, 0.75, 0.5, 0.9988, 0.5, 0.75, 0.4736, 0.75, 0.4736, 1.0, 0.5264, 1.0, 0.5264, 0.75, 0.5, 0.75, 0.5, 0.9988, 0.5416, 0.0, 0.4584, 0.0, 0.4584, 0.25, 0.5416, 0.25, 0.5416, 0.25, 0.4584, 0.25, 0.4584, 0.5, 0.5416, 0.5, 0.4584, 0.5, 0.4584, 0.6054, 0.5416, 0.6054, 0.5416, 0.5, 0.5416, 0.7482, 0.4584, 0.7482, 0.4584, 0.75, 0.5416, 0.75, 0.4584, 0.75, 0.4584, 1.0, 0.5416, 1.0, 0.5416, 0.75, 0.5955, 0.4705, 0.5955, 0.2501, 0.4045, 0.2501, 0.4045, 0.2795, 0.4045, 0.5, 0.5955, 0.5, 0.4045, 0.5, 0.4045, 0.75, 0.5955, 0.75, 0.5955, 0.5, 0.5955, 0.9999, 0.5955, 0.75, 0.4045, 0.75, 0.4045, 0.7795, 0.4045, 0.9999, 0.5164, 0.0, 0.4836, 0.0, 0.4836, 0.25, 0.5164, 0.25, 0.5164, 0.25, 0.4836, 0.25, 0.4836, 0.5, 0.5164, 0.5, 0.4836, 0.5, 0.4836, 0.75, 0.5164, 0.75, 0.5164, 0.5, 0.4836, 0.75, 0.4836, 1.0, 0.5164, 1.0, 0.5164, 0.75, 0.5601, 0.0, 0.4399, 0.0, 0.4399, 0.0649, 0.4399, 0.25, 0.5601, 0.25, 0.5601, 0.25, 0.4399, 0.25, 0.4399, 0.5, 0.5601, 0.5, 0.4399, 0.5, 0.4399, 0.75, 0.5601, 0.75, 0.5601, 0.5, 0.4399, 0.75, 0.4399, 1.0, 0.5601, 1.0, 0.5601, 0.75, 0.49, 0.07008, 0.49, 0.0, 0.4772, 0.0, 0.4772, 0.1022, 0.49, 0.115, 0.4772, 0.25, 0.49, 0.25, 0.49, 0.115, 0.4772, 0.1022, 0.49, 0.365, 0.49, 0.25, 0.4772, 0.25, 0.4772, 0.3522, 0.4772, 0.3522, 0.4772, 0.5, 0.49, 0.5, 0.49, 0.365, 0.4772, 0.5, 0.4772, 0.6022, 0.49, 0.615, 0.49, 0.5, 0.49, 0.75, 0.49, 0.615, 0.4772, 0.6022, 0.4772, 0.75, 0.4772, 0.75, 0.4772, 0.8522, 0.49, 0.865, 0.49, 0.75, 0.49, 1.0, 0.49, 0.865, 0.4772, 0.8522, 0.4772, 1.0, 0.4871, 0.1121, 0.4871, 0.0, 0.4797, 0.0, 0.4797, 0.1047, 0.4797, 0.1047, 0.4797, 0.25, 0.4871, 0.25, 0.4871, 0.1121, 0.4871, 0.3621, 0.4871, 0.25, 0.4797, 0.25, 0.4797, 0.3547, 0.4797, 0.3547, 0.4797, 0.5, 0.4871, 0.5, 0.4871, 0.3621, 0.4797, 0.5, 0.4797, 0.6047, 0.4871, 0.6121, 0.4871, 0.5, 0.4871, 0.75, 0.4871, 0.6121, 0.4797, 0.6047, 0.4797, 0.75, 0.4797, 0.75, 0.4797, 0.8547, 0.4871, 0.8621, 0.4871, 0.75, 0.4871, 1.0, 0.4871, 0.8621, 0.4797, 0.8547, 0.4797, 1.0])
me_cube_016.materials.append(mat_material_001)
me_cube_016.materials.append(None)
me_cube_016.update()
me_cube_022 = bpy.data.meshes.new('Cube.022')
me_cube_022.from_pydata([(-35.9, -23.05, -0.125), (-35.9, -23.05, 0.125), (-35.9, 23.05, -0.125), (-35.9, 23.05, 0.125), (35.9, -23.05, -0.125), (35.9, -23.05, 0.125), (35.9, 23.05, -0.125), (35.9, 23.05, 0.125)], [], [(0, 1, 3, 2), (2, 3, 7, 6), (6, 7, 5, 4), (4, 5, 1, 0), (2, 6, 4, 0), (7, 3, 1, 5)])
_uv = me_cube_022.uv_layers.new(name='UVMap')
_uv.uv.foreach_set('vector', [0.375, 0.0, 0.625, 0.0, 0.625, 0.25, 0.375, 0.25, 0.375, 0.25, 0.625, 0.25, 0.625, 0.5, 0.375, 0.5, 0.375, 0.5, 0.625, 0.5, 0.625, 0.75, 0.375, 0.75, 0.375, 0.75, 0.625, 0.75, 0.625, 1.0, 0.375, 1.0, 0.125, 0.5, 0.375, 0.5, 0.375, 0.75, 0.125, 0.75, 0.625, 0.5, 0.875, 0.5, 0.875, 0.75, 0.625, 0.75])
me_cube_022.update()
me_cube_152 = bpy.data.meshes.new('Cube.152')
me_cube_152.from_pydata([(-6.225, -3.772, -0.253), (-6.107, 1.446, -0.4978), (-24.33, 3.815, -0.625), (-39.1, 3.815, 0.522), (-6.225, -3.772, 0.253), (-6.107, 1.446, 0.4978), (-24.33, 3.815, 0.625), (-39.1, 3.815, -0.522), (-6.225, 3.772, -0.253), (-6.107, -3.728, -0.4978), (-24.33, -3.745, -0.625), (-39.1, -3.789, 0.522), (-39.1, -3.789, -0.522), (-6.225, 3.772, 0.253), (-24.33, -3.745, 0.625), (-6.107, -3.728, 0.4978), (6.225, -3.772, -0.253), (-26.71, 3.815, 0.522), (-24.33, 1.446, -0.4978), (-26.71, 3.815, -0.625), (6.225, -3.772, 0.253), (-26.71, 3.815, -0.522), (-24.33, 1.446, 0.4978), (-26.71, 3.815, 0.625), (6.225, 3.772, -0.253), (-24.33, -3.728, -0.4978), (-26.71, -3.745, -0.625), (-26.71, -3.789, 0.522), (6.225, 3.772, 0.253), (-24.33, -3.728, 0.4978), (-26.71, -3.789, -0.522), (-26.71, -3.745, 0.625), (-6.225, 1.446, 0.253), (-6.225, -3.728, 0.253), (-6.225, -3.728, -0.253), (-6.225, 1.446, -0.253), (-6.107, -3.728, -0.253), (-6.107, 1.446, -0.253), (-6.107, 1.446, 0.253), (-6.107, -3.728, 0.253), (-26.71, -3.745, 0.522), (-26.71, -3.745, -0.522)], [], [(13, 8, 35, 32), (0, 4, 33, 34), (8, 13, 28, 24), (24, 28, 20, 16), (16, 20, 4, 0), (8, 24, 16, 0, 34, 36, 37, 35), (33, 4, 20, 28, 13, 32, 38, 39), (3, 7, 12, 11), (11, 12, 30, 27), (40, 27, 30, 41), (17, 21, 7, 3), (3, 11, 27, 40, 17), (7, 21, 41, 30, 12), (25, 29, 14, 10), (25, 10, 2, 6, 14, 29, 22, 18), (41, 26, 10, 14, 31, 40), (40, 31, 23, 17), (19, 26, 41, 21), (21, 17, 23, 6, 2, 19), (10, 26, 19, 2), (31, 14, 6, 23), (38, 5, 15, 39), (36, 9, 1, 37), (39, 15, 29, 25, 9, 36, 34, 33), (1, 18, 22, 5, 38, 32, 35, 37), (9, 25, 18, 1), (29, 15, 5, 22)])
_uv = me_cube_152.uv_layers.new(name='UVMap')
_uv.uv.foreach_set('vector', [0.625, 0.25, 0.375, 0.25, 0.375, 0.1729, 0.625, 0.1729, 0.375, 0.0, 0.625, 0.0, 0.625, 0.001482, 0.375, 0.001482, 0.375, 0.25, 0.625, 0.25, 0.625, 0.5, 0.375, 0.5, 0.375, 0.5, 0.625, 0.5, 0.625, 0.75, 0.375, 0.75, 0.375, 0.75, 0.625, 0.75, 0.625, 1.0, 0.375, 1.0, 0.125, 0.5, 0.375, 0.5, 0.375, 0.75, 0.125, 0.75, 0.125, 0.7485, 0.1274, 0.7485, 0.1274, 0.5771, 0.125, 0.5771, 0.875, 0.7485, 0.875, 0.75, 0.625, 0.75, 0.625, 0.5, 0.875, 0.5, 0.875, 0.5771, 0.8726, 0.5771, 0.8726, 0.7485, 0.375, 0.0, 0.625, 0.0, 0.625, 0.25, 0.375, 0.25, 0.375, 0.25, 0.625, 0.25, 0.625, 0.5, 0.375, 0.5, 0.375, 0.5015, 0.375, 0.5, 0.625, 0.5, 0.625, 0.5015, 0.375, 0.75, 0.625, 0.75, 0.625, 1.0, 0.375, 1.0, 0.125, 0.75, 0.125, 0.5, 0.375, 0.5, 0.375, 0.5015, 0.375, 0.75, 0.875, 0.75, 0.625, 0.75, 0.625, 0.5015, 0.625, 0.5, 0.875, 0.5, 0.4004, 0.2494, 0.5996, 0.2494, 0.625, 0.25, 0.375, 0.25, 0.4004, 0.2494, 0.375, 0.25, 0.375, 0.0, 0.625, 0.0, 0.625, 0.25, 0.5996, 0.2494, 0.5996, 0.07834, 0.4004, 0.07834, 0.3956, 0.5, 0.375, 0.5, 0.375, 0.25, 0.625, 0.25, 0.625, 0.5, 0.6044, 0.5, 0.6044, 0.5, 0.625, 0.5, 0.625, 0.75, 0.6044, 0.75, 0.375, 0.75, 0.375, 0.5, 0.3956, 0.5, 0.3956, 0.75, 0.3956, 0.75, 0.6044, 0.75, 0.625, 0.75, 0.625, 1.0, 0.375, 1.0, 0.375, 0.75, 0.125, 0.5, 0.375, 0.5, 0.375, 0.75, 0.125, 0.75, 0.625, 0.5, 0.875, 0.5, 0.875, 0.75, 0.625, 0.75, 0.5635, 0.0, 0.625, 0.0, 0.625, 0.25, 0.5635, 0.25, 0.4365, 0.25, 0.375, 0.25, 0.375, 0.0, 0.4365, 0.0, 0.5635, 0.25, 0.625, 0.25, 0.625, 0.5, 0.375, 0.5, 0.375, 0.25, 0.4365, 0.25, 0.4365, 0.2516, 0.5635, 0.2516, 0.375, 1.0, 0.375, 0.75, 0.625, 0.75, 0.625, 1.0, 0.5635, 1.0, 0.5635, 0.9984, 0.4365, 0.9984, 0.4365, 1.0, 0.125, 0.5, 0.375, 0.5, 0.375, 0.75, 0.125, 0.75, 0.625, 0.5, 0.875, 0.5, 0.875, 0.75, 0.625, 0.75])
me_cube_152.materials.append(None)
me_cube_152.update()
me_cube_153 = bpy.data.meshes.new('Cube.153')
me_cube_153.from_pydata([(-7.703, -5.77, -1.999), (-7.703, -5.77, 1.999), (-7.703, 5.77, -1.999), (-7.703, 5.77, 1.999), (7.703, -5.77, -1.999), (7.703, -5.77, 1.999), (7.703, 5.77, -1.999), (7.703, 5.77, 1.999)], [], [(0, 1, 3, 2), (2, 3, 7, 6), (6, 7, 5, 4), (4, 5, 1, 0), (2, 6, 4, 0), (7, 3, 1, 5)])
_uv = me_cube_153.uv_layers.new(name='UVMap')
_uv.uv.foreach_set('vector', [0.375, 0.0, 0.625, 0.0, 0.625, 0.25, 0.375, 0.25, 0.375, 0.25, 0.625, 0.25, 0.625, 0.5, 0.375, 0.5, 0.375, 0.5, 0.625, 0.5, 0.625, 0.75, 0.375, 0.75, 0.375, 0.75, 0.625, 0.75, 0.625, 1.0, 0.375, 1.0, 0.125, 0.5, 0.375, 0.5, 0.375, 0.75, 0.125, 0.75, 0.625, 0.5, 0.875, 0.5, 0.875, 0.75, 0.625, 0.75])
me_cube_153.update()
me_cube_154 = bpy.data.meshes.new('Cube.154')
me_cube_154.from_pydata([(-7.721, -3.883, -0.04428), (-7.721, -3.883, 0.04428), (-7.721, 3.883, -0.04428), (-7.721, 3.883, 0.04428), (7.721, -3.883, -0.04428), (7.721, -3.883, 0.04428), (7.721, 3.883, -0.04428), (7.721, 3.883, 0.04428)], [], [(0, 1, 3, 2), (2, 3, 7, 6), (6, 7, 5, 4), (4, 5, 1, 0), (2, 6, 4, 0), (7, 3, 1, 5)])
_uv = me_cube_154.uv_layers.new(name='UVMap')
_uv.uv.foreach_set('vector', [0.375, 0.0, 0.625, 0.0, 0.625, 0.25, 0.375, 0.25, 0.375, 0.25, 0.625, 0.25, 0.625, 0.5, 0.375, 0.5, 0.375, 0.5, 0.625, 0.5, 0.625, 0.75, 0.375, 0.75, 0.375, 0.75, 0.625, 0.75, 0.625, 1.0, 0.375, 1.0, 0.125, 0.5, 0.375, 0.5, 0.375, 0.75, 0.125, 0.75, 0.625, 0.5, 0.875, 0.5, 0.875, 0.75, 0.625, 0.75])
me_cube_154.update()
me_cube_155 = bpy.data.meshes.new('Cube.155')
me_cube_155.from_pydata([(-1.953, -2.363, -2.384e-07), (-1.953, -2.363, 2.384e-07), (-1.953, 2.363, -2.384e-07), (-1.953, 2.363, 2.384e-07), (1.953, -2.363, -2.384e-07), (1.953, -2.363, 2.384e-07), (1.953, 2.363, -2.384e-07), (1.953, 2.363, 2.384e-07)], [], [(0, 1, 3, 2), (2, 3, 7, 6), (6, 7, 5, 4), (4, 5, 1, 0), (2, 6, 4, 0), (7, 3, 1, 5)])
_uv = me_cube_155.uv_layers.new(name='UVMap')
_uv.uv.foreach_set('vector', [0.375, 0.0, 0.625, 0.0, 0.625, 0.25, 0.375, 0.25, 0.375, 0.25, 0.625, 0.25, 0.625, 0.5, 0.375, 0.5, 0.375, 0.5, 0.625, 0.5, 0.625, 0.75, 0.375, 0.75, 0.375, 0.75, 0.625, 0.75, 0.625, 1.0, 0.375, 1.0, 0.125, 0.5, 0.375, 0.5, 0.375, 0.75, 0.125, 0.75, 0.625, 0.5, 0.875, 0.5, 0.875, 0.75, 0.625, 0.75])
me_cube_155.update()
me_cube_018 = bpy.data.meshes.new('Cube.018')
me_cube_018.from_pydata([(-2.752, -7.42, -0.3401), (-2.752, -7.42, 0.3401), (-2.752, 7.42, -0.3401), (-2.752, 7.42, 0.3401), (2.752, -7.42, -0.3401), (2.752, -7.42, 0.3401), (2.752, 7.42, -0.3401), (2.752, 7.42, 0.3401)], [], [(0, 1, 3, 2), (2, 3, 7, 6), (6, 7, 5, 4), (4, 5, 1, 0), (2, 6, 4, 0), (7, 3, 1, 5)])
_uv = me_cube_018.uv_layers.new(name='UVMap')
_uv.uv.foreach_set('vector', [0.375, 0.0, 0.625, 0.0, 0.625, 0.25, 0.375, 0.25, 0.375, 0.25, 0.625, 0.25, 0.625, 0.5, 0.375, 0.5, 0.375, 0.5, 0.625, 0.5, 0.625, 0.75, 0.375, 0.75, 0.375, 0.75, 0.625, 0.75, 0.625, 1.0, 0.375, 1.0, 0.125, 0.5, 0.375, 0.5, 0.375, 0.75, 0.125, 0.75, 0.625, 0.5, 0.875, 0.5, 0.875, 0.75, 0.625, 0.75])
me_cube_018.update()
me_cube_157 = bpy.data.meshes.new('Cube.157')
me_cube_157.from_pydata([(-3.881, -9.392, -0.3082), (-3.881, -9.392, 0.3082), (-3.881, 9.392, -0.3082), (-3.881, 9.392, 0.3082), (3.881, -9.392, -0.3082), (3.881, -9.392, 0.3082), (3.881, 9.392, -0.3082), (3.881, 9.392, 0.3082)], [], [(0, 1, 3, 2), (2, 3, 7, 6), (6, 7, 5, 4), (4, 5, 1, 0), (2, 6, 4, 0), (7, 3, 1, 5)])
_uv = me_cube_157.uv_layers.new(name='UVMap')
_uv.uv.foreach_set('vector', [0.375, 0.0, 0.625, 0.0, 0.625, 0.25, 0.375, 0.25, 0.375, 0.25, 0.625, 0.25, 0.625, 0.5, 0.375, 0.5, 0.375, 0.5, 0.625, 0.5, 0.625, 0.75, 0.375, 0.75, 0.375, 0.75, 0.625, 0.75, 0.625, 1.0, 0.375, 1.0, 0.125, 0.5, 0.375, 0.5, 0.375, 0.75, 0.125, 0.75, 0.625, 0.5, 0.875, 0.5, 0.875, 0.75, 0.625, 0.75])
me_cube_157.update()
me_cube_158 = bpy.data.meshes.new('Cube.158')
me_cube_158.from_pydata([(-3.814, -0.8605, -0.4322), (-3.814, -0.8605, 0.4322), (-3.814, 0.8605, -0.4322), (-3.814, 0.8605, 0.4322), (3.814, -0.8605, -0.4322), (3.814, -0.8605, 0.4322), (3.814, 0.8605, -0.4322), (3.814, 0.8605, 0.4322)], [], [(0, 1, 3, 2), (2, 3, 7, 6), (6, 7, 5, 4), (4, 5, 1, 0), (2, 6, 4, 0), (7, 3, 1, 5)])
_uv = me_cube_158.uv_layers.new(name='UVMap')
_uv.uv.foreach_set('vector', [0.375, 0.0, 0.625, 0.0, 0.625, 0.25, 0.375, 0.25, 0.375, 0.25, 0.625, 0.25, 0.625, 0.5, 0.375, 0.5, 0.375, 0.5, 0.625, 0.5, 0.625, 0.75, 0.375, 0.75, 0.375, 0.75, 0.625, 0.75, 0.625, 1.0, 0.375, 1.0, 0.125, 0.5, 0.375, 0.5, 0.375, 0.75, 0.125, 0.75, 0.625, 0.5, 0.875, 0.5, 0.875, 0.75, 0.625, 0.75])
me_cube_158.update()
me_cube_159 = bpy.data.meshes.new('Cube.159')
me_cube_159.from_pydata([(-0.9783, -1.169, -0.3466), (-0.9783, -1.169, 0.3466), (-0.9783, 1.169, -0.3466), (-0.9783, 1.169, 0.3466), (0.9783, -1.169, -0.3466), (0.9783, -1.169, 0.3466), (0.9783, 1.169, -0.3466), (0.9783, 1.169, 0.3466)], [], [(0, 1, 3, 2), (2, 3, 7, 6), (6, 7, 5, 4), (4, 5, 1, 0), (2, 6, 4, 0), (7, 3, 1, 5)])
_uv = me_cube_159.uv_layers.new(name='UVMap')
_uv.uv.foreach_set('vector', [0.375, 0.0, 0.625, 0.0, 0.625, 0.25, 0.375, 0.25, 0.375, 0.25, 0.625, 0.25, 0.625, 0.5, 0.375, 0.5, 0.375, 0.5, 0.625, 0.5, 0.625, 0.75, 0.375, 0.75, 0.375, 0.75, 0.625, 0.75, 0.625, 1.0, 0.375, 1.0, 0.125, 0.5, 0.375, 0.5, 0.375, 0.75, 0.125, 0.75, 0.625, 0.5, 0.875, 0.5, 0.875, 0.75, 0.625, 0.75])
me_cube_159.update()
me_cube_160 = bpy.data.meshes.new('Cube.160')
me_cube_160.from_pydata([(-0.9783, -1.169, -0.3466), (-0.9783, -1.169, 0.3466), (-0.9783, 1.169, -0.3466), (-0.9783, 1.169, 0.3466), (0.9783, -1.169, -0.3466), (0.9783, -1.169, 0.3466), (0.9783, 1.169, -0.3466), (0.9783, 1.169, 0.3466)], [], [(0, 1, 3, 2), (2, 3, 7, 6), (6, 7, 5, 4), (4, 5, 1, 0), (2, 6, 4, 0), (7, 3, 1, 5)])
_uv = me_cube_160.uv_layers.new(name='UVMap')
_uv.uv.foreach_set('vector', [0.375, 0.0, 0.625, 0.0, 0.625, 0.25, 0.375, 0.25, 0.375, 0.25, 0.625, 0.25, 0.625, 0.5, 0.375, 0.5, 0.375, 0.5, 0.625, 0.5, 0.625, 0.75, 0.375, 0.75, 0.375, 0.75, 0.625, 0.75, 0.625, 1.0, 0.375, 1.0, 0.125, 0.5, 0.375, 0.5, 0.375, 0.75, 0.125, 0.75, 0.625, 0.5, 0.875, 0.5, 0.875, 0.75, 0.625, 0.75])
me_cube_160.update()
me_cube_161 = bpy.data.meshes.new('Cube.161')
me_cube_161.from_pydata([(-0.9783, -1.169, -0.3466), (-0.9783, -1.169, 0.3466), (-0.9783, 1.169, -0.3466), (-0.9783, 1.169, 0.3466), (0.9783, -1.169, -0.3466), (0.9783, -1.169, 0.3466), (0.9783, 1.169, -0.3466), (0.9783, 1.169, 0.3466)], [], [(0, 1, 3, 2), (2, 3, 7, 6), (6, 7, 5, 4), (4, 5, 1, 0), (2, 6, 4, 0), (7, 3, 1, 5)])
_uv = me_cube_161.uv_layers.new(name='UVMap')
_uv.uv.foreach_set('vector', [0.375, 0.0, 0.625, 0.0, 0.625, 0.25, 0.375, 0.25, 0.375, 0.25, 0.625, 0.25, 0.625, 0.5, 0.375, 0.5, 0.375, 0.5, 0.625, 0.5, 0.625, 0.75, 0.375, 0.75, 0.375, 0.75, 0.625, 0.75, 0.625, 1.0, 0.375, 1.0, 0.125, 0.5, 0.375, 0.5, 0.375, 0.75, 0.125, 0.75, 0.625, 0.5, 0.875, 0.5, 0.875, 0.75, 0.625, 0.75])
me_cube_161.update()
me_cube_162 = bpy.data.meshes.new('Cube.162')
me_cube_162.from_pydata([(-0.9783, -1.169, -0.3466), (-0.9783, -1.169, 0.3466), (-0.9783, 1.169, -0.3466), (-0.9783, 1.169, 0.3466), (0.9783, -1.169, -0.3466), (0.9783, -1.169, 0.3466), (0.9783, 1.169, -0.3466), (0.9783, 1.169, 0.3466)], [], [(0, 1, 3, 2), (2, 3, 7, 6), (6, 7, 5, 4), (4, 5, 1, 0), (2, 6, 4, 0), (7, 3, 1, 5)])
_uv = me_cube_162.uv_layers.new(name='UVMap')
_uv.uv.foreach_set('vector', [0.375, 0.0, 0.625, 0.0, 0.625, 0.25, 0.375, 0.25, 0.375, 0.25, 0.625, 0.25, 0.625, 0.5, 0.375, 0.5, 0.375, 0.5, 0.625, 0.5, 0.625, 0.75, 0.375, 0.75, 0.375, 0.75, 0.625, 0.75, 0.625, 1.0, 0.375, 1.0, 0.125, 0.5, 0.375, 0.5, 0.375, 0.75, 0.125, 0.75, 0.625, 0.5, 0.875, 0.5, 0.875, 0.75, 0.625, 0.75])
me_cube_162.update()
me_cube_163 = bpy.data.meshes.new('Cube.163')
me_cube_163.from_pydata([(-0.9783, -1.169, -0.3466), (-0.9783, -1.169, 0.3466), (-0.9783, 1.169, -0.3466), (-0.9783, 1.169, 0.3466), (0.9783, -1.169, -0.3466), (0.9783, -1.169, 0.3466), (0.9783, 1.169, -0.3466), (0.9783, 1.169, 0.3466)], [], [(0, 1, 3, 2), (2, 3, 7, 6), (6, 7, 5, 4), (4, 5, 1, 0), (2, 6, 4, 0), (7, 3, 1, 5)])
_uv = me_cube_163.uv_layers.new(name='UVMap')
_uv.uv.foreach_set('vector', [0.375, 0.0, 0.625, 0.0, 0.625, 0.25, 0.375, 0.25, 0.375, 0.25, 0.625, 0.25, 0.625, 0.5, 0.375, 0.5, 0.375, 0.5, 0.625, 0.5, 0.625, 0.75, 0.375, 0.75, 0.375, 0.75, 0.625, 0.75, 0.625, 1.0, 0.375, 1.0, 0.125, 0.5, 0.375, 0.5, 0.375, 0.75, 0.125, 0.75, 0.625, 0.5, 0.875, 0.5, 0.875, 0.75, 0.625, 0.75])
me_cube_163.update()
me_cube_164 = bpy.data.meshes.new('Cube.164')
me_cube_164.from_pydata([(-0.9783, -1.169, -0.3466), (-0.9783, -1.169, 0.3466), (-0.9783, 1.169, -0.3466), (-0.9783, 1.169, 0.3466), (0.9783, -1.169, -0.3466), (0.9783, -1.169, 0.3466), (0.9783, 1.169, -0.3466), (0.9783, 1.169, 0.3466)], [], [(0, 1, 3, 2), (2, 3, 7, 6), (6, 7, 5, 4), (4, 5, 1, 0), (2, 6, 4, 0), (7, 3, 1, 5)])
_uv = me_cube_164.uv_layers.new(name='UVMap')
_uv.uv.foreach_set('vector', [0.375, 0.0, 0.625, 0.0, 0.625, 0.25, 0.375, 0.25, 0.375, 0.25, 0.625, 0.25, 0.625, 0.5, 0.375, 0.5, 0.375, 0.5, 0.625, 0.5, 0.625, 0.75, 0.375, 0.75, 0.375, 0.75, 0.625, 0.75, 0.625, 1.0, 0.375, 1.0, 0.125, 0.5, 0.375, 0.5, 0.375, 0.75, 0.125, 0.75, 0.625, 0.5, 0.875, 0.5, 0.875, 0.75, 0.625, 0.75])
me_cube_164.update()
me_cube_165 = bpy.data.meshes.new('Cube.165')
me_cube_165.from_pydata([], [], [])
_uv = me_cube_165.uv_layers.new(name='UVMap')
_uv.uv.foreach_set('vector', [])
me_cube_165.update()
me_cube_166 = bpy.data.meshes.new('Cube.166')
me_cube_166.from_pydata([(-1.953, -2.363, -2.384e-07), (-1.953, -2.363, 2.384e-07), (-1.953, 2.363, -2.384e-07), (-1.953, 2.363, 2.384e-07), (1.953, -2.363, -2.384e-07), (1.953, -2.363, 2.384e-07), (1.953, 2.363, -2.384e-07), (1.953, 2.363, 2.384e-07)], [], [(0, 1, 3, 2), (2, 3, 7, 6), (6, 7, 5, 4), (4, 5, 1, 0), (2, 6, 4, 0), (7, 3, 1, 5)])
_uv = me_cube_166.uv_layers.new(name='UVMap')
_uv.uv.foreach_set('vector', [0.375, 0.0, 0.625, 0.0, 0.625, 0.25, 0.375, 0.25, 0.375, 0.25, 0.625, 0.25, 0.625, 0.5, 0.375, 0.5, 0.375, 0.5, 0.625, 0.5, 0.625, 0.75, 0.375, 0.75, 0.375, 0.75, 0.625, 0.75, 0.625, 1.0, 0.375, 1.0, 0.125, 0.5, 0.375, 0.5, 0.375, 0.75, 0.125, 0.75, 0.625, 0.5, 0.875, 0.5, 0.875, 0.75, 0.625, 0.75])
me_cube_166.update()
me_cube_167 = bpy.data.meshes.new('Cube.167')
me_cube_167.from_pydata([(-7.596, -4.366, -0.1518), (-7.596, -4.366, 0.1518), (-7.596, 4.366, -0.1518), (-7.596, 4.366, 0.1518), (7.596, -4.366, -0.1518), (7.596, -4.366, 0.1518), (7.596, 4.366, -0.1518), (7.596, 4.366, 0.1518)], [], [(0, 1, 3, 2), (2, 3, 7, 6), (6, 7, 5, 4), (4, 5, 1, 0), (2, 6, 4, 0), (7, 3, 1, 5)])
_uv = me_cube_167.uv_layers.new(name='UVMap')
_uv.uv.foreach_set('vector', [0.375, 0.0, 0.625, 0.0, 0.625, 0.25, 0.375, 0.25, 0.375, 0.25, 0.625, 0.25, 0.625, 0.5, 0.375, 0.5, 0.375, 0.5, 0.625, 0.5, 0.625, 0.75, 0.375, 0.75, 0.375, 0.75, 0.625, 0.75, 0.625, 1.0, 0.375, 1.0, 0.125, 0.5, 0.375, 0.5, 0.375, 0.75, 0.125, 0.75, 0.625, 0.5, 0.875, 0.5, 0.875, 0.75, 0.625, 0.75])
me_cube_167.update()
me_cube_168 = bpy.data.meshes.new('Cube.168')
me_cube_168.from_pydata([(-1.953, -2.363, -2.384e-07), (-1.953, -2.363, 2.384e-07), (-1.953, 2.363, -2.384e-07), (-1.953, 2.363, 2.384e-07), (1.953, -2.363, -2.384e-07), (1.953, -2.363, 2.384e-07), (1.953, 2.363, -2.384e-07), (1.953, 2.363, 2.384e-07)], [], [(0, 1, 3, 2), (2, 3, 7, 6), (6, 7, 5, 4), (4, 5, 1, 0), (2, 6, 4, 0), (7, 3, 1, 5)])
_uv = me_cube_168.uv_layers.new(name='UVMap')
_uv.uv.foreach_set('vector', [0.375, 0.0, 0.625, 0.0, 0.625, 0.25, 0.375, 0.25, 0.375, 0.25, 0.625, 0.25, 0.625, 0.5, 0.375, 0.5, 0.375, 0.5, 0.625, 0.5, 0.625, 0.75, 0.375, 0.75, 0.375, 0.75, 0.625, 0.75, 0.625, 1.0, 0.375, 1.0, 0.125, 0.5, 0.375, 0.5, 0.375, 0.75, 0.125, 0.75, 0.625, 0.5, 0.875, 0.5, 0.875, 0.75, 0.625, 0.75])
me_cube_168.update()
me_cube_169 = bpy.data.meshes.new('Cube.169')
me_cube_169.from_pydata([(-5.776, -3.843, -0.00759), (-5.776, -3.843, 0.00759), (-5.776, 3.843, -0.00759), (-5.776, 3.843, 0.00759), (5.776, -3.843, -0.00759), (5.776, -3.843, 0.00759), (5.776, 3.843, -0.00759), (5.776, 3.843, 0.00759)], [], [(0, 1, 3, 2), (2, 3, 7, 6), (6, 7, 5, 4), (4, 5, 1, 0), (2, 6, 4, 0), (7, 3, 1, 5)])
_uv = me_cube_169.uv_layers.new(name='UVMap')
_uv.uv.foreach_set('vector', [0.375, 0.0, 0.625, 0.0, 0.625, 0.25, 0.375, 0.25, 0.375, 0.25, 0.625, 0.25, 0.625, 0.5, 0.375, 0.5, 0.375, 0.5, 0.625, 0.5, 0.625, 0.75, 0.375, 0.75, 0.375, 0.75, 0.625, 0.75, 0.625, 1.0, 0.375, 1.0, 0.125, 0.5, 0.375, 0.5, 0.375, 0.75, 0.125, 0.75, 0.625, 0.5, 0.875, 0.5, 0.875, 0.75, 0.625, 0.75])
me_cube_169.update()
me_cube_170 = bpy.data.meshes.new('Cube.170')
me_cube_170.from_pydata([(-3.928, -5.532, -0.174), (-3.928, -5.532, 0.174), (-3.928, 5.532, -0.174), (-3.928, 5.532, 0.174), (3.928, -5.532, -0.174), (3.928, -5.532, 0.174), (3.928, 5.532, -0.174), (3.928, 5.532, 0.174)], [], [(0, 1, 3, 2), (2, 3, 7, 6), (6, 7, 5, 4), (4, 5, 1, 0), (2, 6, 4, 0), (7, 3, 1, 5)])
_uv = me_cube_170.uv_layers.new(name='UVMap')
_uv.uv.foreach_set('vector', [0.375, 0.0, 0.625, 0.0, 0.625, 0.25, 0.375, 0.25, 0.375, 0.25, 0.625, 0.25, 0.625, 0.5, 0.375, 0.5, 0.375, 0.5, 0.625, 0.5, 0.625, 0.75, 0.375, 0.75, 0.375, 0.75, 0.625, 0.75, 0.625, 1.0, 0.375, 1.0, 0.125, 0.5, 0.375, 0.5, 0.375, 0.75, 0.125, 0.75, 0.625, 0.5, 0.875, 0.5, 0.875, 0.75, 0.625, 0.75])
me_cube_170.update()
me_cube_171 = bpy.data.meshes.new('Cube.171')
me_cube_171.from_pydata([(-7.694, -4.294, -0.06326), (-7.694, -4.294, 0.06326), (-7.694, 4.294, -0.06326), (-7.694, 4.294, 0.06326), (7.694, -4.294, -0.06326), (7.694, -4.294, 0.06326), (7.694, 4.294, -0.06326), (7.694, 4.294, 0.06326)], [], [(0, 1, 3, 2), (2, 3, 7, 6), (6, 7, 5, 4), (4, 5, 1, 0), (2, 6, 4, 0), (7, 3, 1, 5)])
_uv = me_cube_171.uv_layers.new(name='UVMap')
_uv.uv.foreach_set('vector', [0.375, 0.0, 0.625, 0.0, 0.625, 0.25, 0.375, 0.25, 0.375, 0.25, 0.625, 0.25, 0.625, 0.5, 0.375, 0.5, 0.375, 0.5, 0.625, 0.5, 0.625, 0.75, 0.375, 0.75, 0.375, 0.75, 0.625, 0.75, 0.625, 1.0, 0.375, 1.0, 0.125, 0.5, 0.375, 0.5, 0.375, 0.75, 0.125, 0.75, 0.625, 0.5, 0.875, 0.5, 0.875, 0.75, 0.625, 0.75])
me_cube_171.update()
me_cube_172 = bpy.data.meshes.new('Cube.172')
me_cube_172.from_pydata([(-1.931, -2.625, -0.04393), (-1.931, -2.625, 0.04393), (-1.931, 2.625, -0.04393), (-1.931, 2.625, 0.04393), (1.931, -2.625, -0.04393), (1.931, -2.625, 0.04393), (1.931, 2.625, -0.04393), (1.931, 2.625, 0.04393)], [], [(0, 1, 3, 2), (2, 3, 7, 6), (6, 7, 5, 4), (4, 5, 1, 0), (2, 6, 4, 0), (7, 3, 1, 5)])
_uv = me_cube_172.uv_layers.new(name='UVMap')
_uv.uv.foreach_set('vector', [0.375, 0.0, 0.625, 0.0, 0.625, 0.25, 0.375, 0.25, 0.375, 0.25, 0.625, 0.25, 0.625, 0.5, 0.375, 0.5, 0.375, 0.5, 0.625, 0.5, 0.625, 0.75, 0.375, 0.75, 0.375, 0.75, 0.625, 0.75, 0.625, 1.0, 0.375, 1.0, 0.125, 0.5, 0.375, 0.5, 0.375, 0.75, 0.125, 0.75, 0.625, 0.5, 0.875, 0.5, 0.875, 0.75, 0.625, 0.75])
me_cube_172.update()
me_cube = bpy.data.meshes.new('Cube')
me_cube.from_pydata([(-5.647, -3.162, -0.08347), (-5.647, -3.162, 0.08347), (-5.647, 3.162, -0.08347), (-5.647, 3.162, 0.08347), (5.647, -3.162, -0.08347), (5.647, -3.162, 0.08347), (5.647, 3.162, -0.08347), (5.647, 3.162, 0.08347)], [], [(0, 1, 3, 2), (2, 3, 7, 6), (6, 7, 5, 4), (4, 5, 1, 0), (2, 6, 4, 0), (7, 3, 1, 5)])
_uv = me_cube.uv_layers.new(name='UVMap')
_uv.uv.foreach_set('vector', [0.375, 0.0, 0.625, 0.0, 0.625, 0.25, 0.375, 0.25, 0.375, 0.25, 0.625, 0.25, 0.625, 0.5, 0.375, 0.5, 0.375, 0.5, 0.625, 0.5, 0.625, 0.75, 0.375, 0.75, 0.375, 0.75, 0.625, 0.75, 0.625, 1.0, 0.375, 1.0, 0.125, 0.5, 0.375, 0.5, 0.375, 0.75, 0.125, 0.75, 0.625, 0.5, 0.875, 0.5, 0.875, 0.75, 0.625, 0.75])
me_cube.update()
me_cube_001 = bpy.data.meshes.new('Cube.001')
me_cube_001.from_pydata([(-4.31, -0.9017, -1.059), (-4.31, -0.9017, 1.059), (-4.31, 0.9017, -1.059), (-4.31, 0.9017, 1.059), (4.31, -0.9017, -1.059), (4.31, -0.9017, 1.059), (4.31, 0.9017, -1.059), (4.31, 0.9017, 1.059)], [], [(0, 1, 3, 2), (2, 3, 7, 6), (6, 7, 5, 4), (4, 5, 1, 0), (2, 6, 4, 0), (7, 3, 1, 5)])
_uv = me_cube_001.uv_layers.new(name='UVMap')
_uv.uv.foreach_set('vector', [0.375, 0.0, 0.625, 0.0, 0.625, 0.25, 0.375, 0.25, 0.375, 0.25, 0.625, 0.25, 0.625, 0.5, 0.375, 0.5, 0.375, 0.5, 0.625, 0.5, 0.625, 0.75, 0.375, 0.75, 0.375, 0.75, 0.625, 0.75, 0.625, 1.0, 0.375, 1.0, 0.125, 0.5, 0.375, 0.5, 0.375, 0.75, 0.125, 0.75, 0.625, 0.5, 0.875, 0.5, 0.875, 0.75, 0.625, 0.75])
me_cube_001.update()
me_cube_002 = bpy.data.meshes.new('Cube.002')
me_cube_002.from_pydata([(-3.775, -0.3452, -0.006102), (-3.775, -0.3452, 0.006102), (-3.775, 0.3452, -0.006102), (-3.775, 0.3452, 0.006102), (3.775, -0.3452, -0.006102), (3.775, -0.3452, 0.006102), (3.775, 0.3452, -0.006102), (3.775, 0.3452, 0.006102)], [], [(0, 1, 3, 2), (2, 3, 7, 6), (6, 7, 5, 4), (4, 5, 1, 0), (2, 6, 4, 0), (7, 3, 1, 5)])
_uv = me_cube_002.uv_layers.new(name='UVMap')
_uv.uv.foreach_set('vector', [0.375, 0.0, 0.625, 0.0, 0.625, 0.25, 0.375, 0.25, 0.375, 0.25, 0.625, 0.25, 0.625, 0.5, 0.375, 0.5, 0.375, 0.5, 0.625, 0.5, 0.625, 0.75, 0.375, 0.75, 0.375, 0.75, 0.625, 0.75, 0.625, 1.0, 0.375, 1.0, 0.125, 0.5, 0.375, 0.5, 0.375, 0.75, 0.125, 0.75, 0.625, 0.5, 0.875, 0.5, 0.875, 0.75, 0.625, 0.75])
me_cube_002.update()
me_cube_003 = bpy.data.meshes.new('Cube.003')
me_cube_003.from_pydata([(-7.798, -0.753, 0.0), (-7.798, -0.753, 0.0), (-7.798, 0.753, 0.0), (-7.798, 0.753, 0.0), (7.798, -0.753, 0.0), (7.798, -0.753, 0.0), (7.798, 0.753, 0.0), (7.798, 0.753, 0.0)], [], [(0, 1, 3, 2), (2, 3, 7, 6), (6, 7, 5, 4), (4, 5, 1, 0), (2, 6, 4, 0), (7, 3, 1, 5)])
_uv = me_cube_003.uv_layers.new(name='UVMap')
_uv.uv.foreach_set('vector', [0.375, 0.0, 0.625, 0.0, 0.625, 0.25, 0.375, 0.25, 0.375, 0.25, 0.625, 0.25, 0.625, 0.5, 0.375, 0.5, 0.375, 0.5, 0.625, 0.5, 0.625, 0.75, 0.375, 0.75, 0.375, 0.75, 0.625, 0.75, 0.625, 1.0, 0.375, 1.0, 0.125, 0.5, 0.375, 0.5, 0.375, 0.75, 0.125, 0.75, 0.625, 0.5, 0.875, 0.5, 0.875, 0.75, 0.625, 0.75])
me_cube_003.update()
me_cube_015 = bpy.data.meshes.new('Cube.015')
me_cube_015.from_pydata([(-1.901, -2.526, -0.5418), (-1.901, -2.526, 0.5418), (-1.901, 2.526, -0.5418), (-1.901, 2.526, 0.5418), (1.901, -2.526, -0.5418), (1.901, -2.526, 0.5418), (1.901, 2.526, -0.5418), (1.901, 2.526, 0.5418)], [], [(0, 1, 3, 2), (2, 3, 7, 6), (6, 7, 5, 4), (4, 5, 1, 0), (2, 6, 4, 0), (7, 3, 1, 5)])
_uv = me_cube_015.uv_layers.new(name='UVMap')
_uv.uv.foreach_set('vector', [0.375, 0.0, 0.625, 0.0, 0.625, 0.25, 0.375, 0.25, 0.375, 0.25, 0.625, 0.25, 0.625, 0.5, 0.375, 0.5, 0.375, 0.5, 0.625, 0.5, 0.625, 0.75, 0.375, 0.75, 0.375, 0.75, 0.625, 0.75, 0.625, 1.0, 0.375, 1.0, 0.125, 0.5, 0.375, 0.5, 0.375, 0.75, 0.125, 0.75, 0.625, 0.5, 0.875, 0.5, 0.875, 0.75, 0.625, 0.75])
me_cube_015.update()
me_cube_005 = bpy.data.meshes.new('Cube.005')
me_cube_005.from_pydata([(-2.386, -1.103, -0.01054), (-2.386, -1.103, 0.01054), (-2.386, 1.103, -0.01054), (-2.386, 1.103, 0.01054), (2.386, -1.103, -0.01054), (2.386, -1.103, 0.01054), (2.386, 1.103, -0.01054), (2.386, 1.103, 0.01054)], [], [(0, 1, 3, 2), (2, 3, 7, 6), (6, 7, 5, 4), (4, 5, 1, 0), (2, 6, 4, 0), (7, 3, 1, 5)])
_uv = me_cube_005.uv_layers.new(name='UVMap')
_uv.uv.foreach_set('vector', [0.375, 0.0, 0.625, 0.0, 0.625, 0.25, 0.375, 0.25, 0.375, 0.25, 0.625, 0.25, 0.625, 0.5, 0.375, 0.5, 0.375, 0.5, 0.625, 0.5, 0.625, 0.75, 0.375, 0.75, 0.375, 0.75, 0.625, 0.75, 0.625, 1.0, 0.375, 1.0, 0.125, 0.5, 0.375, 0.5, 0.375, 0.75, 0.125, 0.75, 0.625, 0.5, 0.875, 0.5, 0.875, 0.75, 0.625, 0.75])
me_cube_005.update()
me_cube_006 = bpy.data.meshes.new('Cube.006')
me_cube_006.from_pydata([(-2.386, -1.103, -0.01054), (-2.386, -1.103, 0.01054), (-2.386, 1.103, -0.01054), (-2.386, 1.103, 0.01054), (2.386, -1.103, -0.01054), (2.386, -1.103, 0.01054), (2.386, 1.103, -0.01054), (2.386, 1.103, 0.01054)], [], [(0, 1, 3, 2), (2, 3, 7, 6), (6, 7, 5, 4), (4, 5, 1, 0), (2, 6, 4, 0), (7, 3, 1, 5)])
_uv = me_cube_006.uv_layers.new(name='UVMap')
_uv.uv.foreach_set('vector', [0.375, 0.0, 0.625, 0.0, 0.625, 0.25, 0.375, 0.25, 0.375, 0.25, 0.625, 0.25, 0.625, 0.5, 0.375, 0.5, 0.375, 0.5, 0.625, 0.5, 0.625, 0.75, 0.375, 0.75, 0.375, 0.75, 0.625, 0.75, 0.625, 1.0, 0.375, 1.0, 0.125, 0.5, 0.375, 0.5, 0.375, 0.75, 0.125, 0.75, 0.625, 0.5, 0.875, 0.5, 0.875, 0.75, 0.625, 0.75])
me_cube_006.update()
me_cube_008 = bpy.data.meshes.new('Cube.008')
me_cube_008.from_pydata([(-3.772, -4.332, -0.0369), (-3.772, -4.332, 0.0369), (-3.772, 4.332, -0.0369), (-3.772, 4.332, 0.0369), (3.772, -4.332, -0.0369), (3.772, -4.332, 0.0369), (3.772, 4.332, -0.0369), (3.772, 4.332, 0.0369)], [], [(0, 1, 3, 2), (2, 3, 7, 6), (6, 7, 5, 4), (4, 5, 1, 0), (2, 6, 4, 0), (7, 3, 1, 5)])
_uv = me_cube_008.uv_layers.new(name='UVMap')
_uv.uv.foreach_set('vector', [0.375, 0.0, 0.625, 0.0, 0.625, 0.25, 0.375, 0.25, 0.375, 0.25, 0.625, 0.25, 0.625, 0.5, 0.375, 0.5, 0.375, 0.5, 0.625, 0.5, 0.625, 0.75, 0.375, 0.75, 0.375, 0.75, 0.625, 0.75, 0.625, 1.0, 0.375, 1.0, 0.125, 0.5, 0.375, 0.5, 0.375, 0.75, 0.125, 0.75, 0.625, 0.5, 0.875, 0.5, 0.875, 0.75, 0.625, 0.75])
me_cube_008.update()
me_cube_011 = bpy.data.meshes.new('Cube.011')
me_cube_011.from_pydata([(-1.796, -4.292, -3.815e-06), (-1.796, -4.292, 3.815e-06), (-1.796, 4.292, -3.815e-06), (-1.796, 4.292, 3.815e-06), (1.796, -4.292, -3.815e-06), (1.796, -4.292, 3.815e-06), (1.796, 4.292, -3.815e-06), (1.796, 4.292, 3.815e-06)], [], [(0, 1, 3, 2), (2, 3, 7, 6), (6, 7, 5, 4), (4, 5, 1, 0), (2, 6, 4, 0), (7, 3, 1, 5)])
_uv = me_cube_011.uv_layers.new(name='UVMap')
_uv.uv.foreach_set('vector', [0.375, 0.0, 0.625, 0.0, 0.625, 0.25, 0.375, 0.25, 0.375, 0.25, 0.625, 0.25, 0.625, 0.5, 0.375, 0.5, 0.375, 0.5, 0.625, 0.5, 0.625, 0.75, 0.375, 0.75, 0.375, 0.75, 0.625, 0.75, 0.625, 1.0, 0.375, 1.0, 0.125, 0.5, 0.375, 0.5, 0.375, 0.75, 0.125, 0.75, 0.625, 0.5, 0.875, 0.5, 0.875, 0.75, 0.625, 0.75])
me_cube_011.update()
me_cube_010 = bpy.data.meshes.new('Cube.010')
me_cube_010.from_pydata([(-3.81, -4.272, -9.537e-07), (-3.81, -4.272, 9.537e-07), (-3.81, 4.272, -9.537e-07), (-3.81, 4.272, 9.537e-07), (3.81, -4.272, -9.537e-07), (3.81, -4.272, 9.537e-07), (3.81, 4.272, -9.537e-07), (3.81, 4.272, 9.537e-07)], [], [(0, 1, 3, 2), (2, 3, 7, 6), (6, 7, 5, 4), (4, 5, 1, 0), (2, 6, 4, 0), (7, 3, 1, 5)])
_uv = me_cube_010.uv_layers.new(name='UVMap')
_uv.uv.foreach_set('vector', [0.375, 0.0, 0.625, 0.0, 0.625, 0.25, 0.375, 0.25, 0.375, 0.25, 0.625, 0.25, 0.625, 0.5, 0.375, 0.5, 0.375, 0.5, 0.625, 0.5, 0.625, 0.75, 0.375, 0.75, 0.375, 0.75, 0.625, 0.75, 0.625, 1.0, 0.375, 1.0, 0.125, 0.5, 0.375, 0.5, 0.375, 0.75, 0.125, 0.75, 0.625, 0.5, 0.875, 0.5, 0.875, 0.75, 0.625, 0.75])
me_cube_010.update()
me_cube_012 = bpy.data.meshes.new('Cube.012')
me_cube_012.from_pydata([(-1.955, -2.872, -0.223), (-1.955, -2.872, 0.223), (-1.955, 2.872, -0.223), (-1.955, 2.872, 0.223), (1.955, -2.872, -0.223), (1.955, -2.872, 0.223), (1.955, 2.872, -0.223), (1.955, 2.872, 0.223)], [], [(0, 1, 3, 2), (2, 3, 7, 6), (6, 7, 5, 4), (4, 5, 1, 0), (2, 6, 4, 0), (7, 3, 1, 5)])
_uv = me_cube_012.uv_layers.new(name='UVMap')
_uv.uv.foreach_set('vector', [0.375, 0.0, 0.625, 0.0, 0.625, 0.25, 0.375, 0.25, 0.375, 0.25, 0.625, 0.25, 0.625, 0.5, 0.375, 0.5, 0.375, 0.5, 0.625, 0.5, 0.625, 0.75, 0.375, 0.75, 0.375, 0.75, 0.625, 0.75, 0.625, 1.0, 0.375, 1.0, 0.125, 0.5, 0.375, 0.5, 0.375, 0.75, 0.125, 0.75, 0.625, 0.5, 0.875, 0.5, 0.875, 0.75, 0.625, 0.75])
me_cube_012.update()
me_cube_014 = bpy.data.meshes.new('Cube.014')
me_cube_014.from_pydata([(-1.958, -2.869, -0.192), (-1.958, -2.869, 0.192), (-1.958, 2.869, -0.192), (-1.958, 2.869, 0.192), (1.958, -2.869, -0.192), (1.958, -2.869, 0.192), (1.958, 2.869, -0.192), (1.958, 2.869, 0.192)], [], [(0, 1, 3, 2), (2, 3, 7, 6), (6, 7, 5, 4), (4, 5, 1, 0), (2, 6, 4, 0), (7, 3, 1, 5)])
_uv = me_cube_014.uv_layers.new(name='UVMap')
_uv.uv.foreach_set('vector', [0.375, 0.0, 0.625, 0.0, 0.625, 0.25, 0.375, 0.25, 0.375, 0.25, 0.625, 0.25, 0.625, 0.5, 0.375, 0.5, 0.375, 0.5, 0.625, 0.5, 0.625, 0.75, 0.375, 0.75, 0.375, 0.75, 0.625, 0.75, 0.625, 1.0, 0.375, 1.0, 0.125, 0.5, 0.375, 0.5, 0.375, 0.75, 0.125, 0.75, 0.625, 0.5, 0.875, 0.5, 0.875, 0.75, 0.625, 0.75])
me_cube_014.update()
me_cube_017 = bpy.data.meshes.new('Cube.017')
me_cube_017.from_pydata([(-2.764, -3.379, -0.376), (-2.764, -3.379, 0.376), (-2.764, 3.379, -0.376), (-2.764, 3.379, 0.376), (2.764, -3.379, -0.376), (2.764, -3.379, 0.376), (2.764, 3.379, -0.376), (2.764, 3.379, 0.376)], [], [(0, 1, 3, 2), (2, 3, 7, 6), (6, 7, 5, 4), (4, 5, 1, 0), (2, 6, 4, 0), (7, 3, 1, 5)])
_uv = me_cube_017.uv_layers.new(name='UVMap')
_uv.uv.foreach_set('vector', [0.375, 0.0, 0.625, 0.0, 0.625, 0.25, 0.375, 0.25, 0.375, 0.25, 0.625, 0.25, 0.625, 0.5, 0.375, 0.5, 0.375, 0.5, 0.625, 0.5, 0.625, 0.75, 0.375, 0.75, 0.375, 0.75, 0.625, 0.75, 0.625, 1.0, 0.375, 1.0, 0.125, 0.5, 0.375, 0.5, 0.375, 0.75, 0.125, 0.75, 0.625, 0.5, 0.875, 0.5, 0.875, 0.75, 0.625, 0.75])
me_cube_017.update()
me_cube_019 = bpy.data.meshes.new('Cube.019')
me_cube_019.from_pydata([(-1.103, -1.931, -0.2636), (-1.103, -1.931, 0.2636), (-1.103, 1.931, -0.2636), (-1.103, 1.931, 0.2636), (1.103, -1.931, -0.2636), (1.103, -1.931, 0.2636), (1.103, 1.931, -0.2636), (1.103, 1.931, 0.2636)], [], [(0, 1, 3, 2), (2, 3, 7, 6), (6, 7, 5, 4), (4, 5, 1, 0), (2, 6, 4, 0), (7, 3, 1, 5)])
_uv = me_cube_019.uv_layers.new(name='UVMap')
_uv.uv.foreach_set('vector', [0.375, 0.0, 0.625, 0.0, 0.625, 0.25, 0.375, 0.25, 0.375, 0.25, 0.625, 0.25, 0.625, 0.5, 0.375, 0.5, 0.375, 0.5, 0.625, 0.5, 0.625, 0.75, 0.375, 0.75, 0.375, 0.75, 0.625, 0.75, 0.625, 1.0, 0.375, 1.0, 0.125, 0.5, 0.375, 0.5, 0.375, 0.75, 0.125, 0.75, 0.625, 0.5, 0.875, 0.5, 0.875, 0.75, 0.625, 0.75])
me_cube_019.update()
me_cube_020 = bpy.data.meshes.new('Cube.020')
me_cube_020.from_pydata([(-0.9096, -0.8801, -0.9518), (-0.9096, -0.8801, 0.9518), (-0.9096, 0.8801, -0.9518), (-0.9096, 0.8801, 0.9518), (0.9096, -0.8801, -0.9518), (0.9096, -0.8801, 0.9518), (0.9096, 0.8801, -0.9518), (0.9096, 0.8801, 0.9518)], [], [(0, 1, 3, 2), (2, 3, 7, 6), (6, 7, 5, 4), (4, 5, 1, 0), (2, 6, 4, 0), (7, 3, 1, 5)])
_uv = me_cube_020.uv_layers.new(name='UVMap')
_uv.uv.foreach_set('vector', [0.375, 0.0, 0.625, 0.0, 0.625, 0.25, 0.375, 0.25, 0.375, 0.25, 0.625, 0.25, 0.625, 0.5, 0.375, 0.5, 0.375, 0.5, 0.625, 0.5, 0.625, 0.75, 0.375, 0.75, 0.375, 0.75, 0.625, 0.75, 0.625, 1.0, 0.375, 1.0, 0.125, 0.5, 0.375, 0.5, 0.375, 0.75, 0.125, 0.75, 0.625, 0.5, 0.875, 0.5, 0.875, 0.75, 0.625, 0.75])
me_cube_020.update()
me_cube_289 = bpy.data.meshes.new('Cube.289')
me_cube_289.from_pydata([], [], [])
_uv = me_cube_289.uv_layers.new(name='UVMap')
_uv.uv.foreach_set('vector', [])
me_cube_289.materials.append(None)
me_cube_289.update()
me_cube_021 = bpy.data.meshes.new('Cube.021')
me_cube_021.from_pydata([(-1.814, -0.3359, -0.16), (-1.814, -0.3359, 0.16), (-1.814, 0.3359, -0.16), (-1.814, 0.3359, 0.16), (1.814, -0.3359, -0.16), (1.814, -0.3359, 0.16), (1.814, 0.3359, -0.16), (1.814, 0.3359, 0.16)], [], [(0, 1, 3, 2), (2, 3, 7, 6), (6, 7, 5, 4), (4, 5, 1, 0), (2, 6, 4, 0), (7, 3, 1, 5)])
_uv = me_cube_021.uv_layers.new(name='UVMap')
_uv.uv.foreach_set('vector', [0.375, 0.0, 0.625, 0.0, 0.625, 0.25, 0.375, 0.25, 0.375, 0.25, 0.625, 0.25, 0.625, 0.5, 0.375, 0.5, 0.375, 0.5, 0.625, 0.5, 0.625, 0.75, 0.375, 0.75, 0.375, 0.75, 0.625, 0.75, 0.625, 1.0, 0.375, 1.0, 0.125, 0.5, 0.375, 0.5, 0.375, 0.75, 0.125, 0.75, 0.625, 0.5, 0.875, 0.5, 0.875, 0.75, 0.625, 0.75])
me_cube_021.update()

# ---- objects
ob_cube = bpy.data.objects.new('Cube', me_cube_016)
ob_cube_002 = bpy.data.objects.new('Cube.002', me_cube_022)
ob_cube_004 = bpy.data.objects.new('Cube.004', me_cube_152)
ob_cube_005 = bpy.data.objects.new('Cube.005', me_cube_153)
ob_cube_006 = bpy.data.objects.new('Cube.006', me_cube_154)
ob_cube_007 = bpy.data.objects.new('Cube.007', me_cube_155)
ob_cube_008 = bpy.data.objects.new('Cube.008', me_cube_018)
ob_cube_009 = bpy.data.objects.new('Cube.009', me_cube_157)
ob_cube_010 = bpy.data.objects.new('Cube.010', me_cube_158)
ob_cube_011 = bpy.data.objects.new('Cube.011', me_cube_159)
ob_cube_012 = bpy.data.objects.new('Cube.012', me_cube_160)
ob_cube_013 = bpy.data.objects.new('Cube.013', me_cube_161)
ob_cube_014 = bpy.data.objects.new('Cube.014', me_cube_162)
ob_cube_015 = bpy.data.objects.new('Cube.015', me_cube_163)
ob_cube_016 = bpy.data.objects.new('Cube.016', me_cube_164)
ob_cube_017 = bpy.data.objects.new('Cube.017', me_cube_165)
ob_cube_018 = bpy.data.objects.new('Cube.018', me_cube_166)
ob_cube_019 = bpy.data.objects.new('Cube.019', me_cube_167)
ob_cube_020 = bpy.data.objects.new('Cube.020', me_cube_168)
ob_cube_021 = bpy.data.objects.new('Cube.021', me_cube_169)
ob_cube_022 = bpy.data.objects.new('Cube.022', me_cube_170)
ob_cube_023 = bpy.data.objects.new('Cube.023', me_cube_171)
ob_cube_024 = bpy.data.objects.new('Cube.024', me_cube_172)
ob_cube_025 = bpy.data.objects.new('Cube.025', me_cube)
ob_cube_026 = bpy.data.objects.new('Cube.026', me_cube_001)
ob_cube_027 = bpy.data.objects.new('Cube.027', me_cube_002)
ob_cube_028 = bpy.data.objects.new('Cube.028', me_cube_003)
ob_cube_029 = bpy.data.objects.new('Cube.029', me_cube_015)
ob_cube_030 = bpy.data.objects.new('Cube.030', me_cube_005)
ob_cube_031 = bpy.data.objects.new('Cube.031', me_cube_006)
ob_cube_033 = bpy.data.objects.new('Cube.033', me_cube_008)
ob_cube_034 = bpy.data.objects.new('Cube.034', me_cube_011)
ob_cube_035 = bpy.data.objects.new('Cube.035', me_cube_010)
ob_cube_036 = bpy.data.objects.new('Cube.036', me_cube_012)
ob_cube_037 = bpy.data.objects.new('Cube.037', me_cube_014)
ob_cube_038 = bpy.data.objects.new('Cube.038', me_cube_017)
ob_cube_039 = bpy.data.objects.new('Cube.039', me_cube_019)
ob_cube_040 = bpy.data.objects.new('Cube.040', me_cube_020)
ob_cube_277 = bpy.data.objects.new('Cube.277', me_cube_289)
ob_cube_001 = bpy.data.objects.new('Cube.001', me_cube_021)

# ---- transforms, parenting, visibility, modifiers, constraints
ob_cube.location = (0.0, 0.0, 0.0)
ob_cube_002.location = (0.0, 0.0, 0.0)
ob_cube_002.hide_render = True
_m = ob_cube_002.modifiers.new('Boolean', 'BOOLEAN')
_m.collection = col_collection_1
_m.operand_type = 'COLLECTION'
ob_cube_004.location = (15.31, -5.029, 0.0)
ob_cube_005.location = (-16.1, 7.265, 0.0)
ob_cube_005.rotation_euler = (-3.142, -0.0, 0.0)
ob_cube_006.location = (-16.11, 16.92, 0.0)
ob_cube_006.rotation_euler = (0.0, -0.0, 3.142)
ob_cube_006.scale = (1.0, 1.0, 15.68)
ob_cube_007.location = (-25.95, 15.14, 2.384e-07)
ob_cube_007.scale = (1.0, 1.0, 2.517e+06)
ob_cube_008.location = (-32.88, 14.85, 0.3401)
ob_cube_008.scale = (1.0, 1.0, 6.146)
ob_cube_009.location = (-31.93, -10.65, 0.0)
ob_cube_010.location = (-31.91, -0.3922, 0.0)
ob_cube_011.location = (7.048, -12.87, 0.04552)
ob_cube_012.location = (7.048, -15.38, 0.04552)
ob_cube_013.location = (7.048, -17.87, 0.04552)
ob_cube_014.location = (-7.189, -12.87, 0.04552)
ob_cube_015.location = (-7.189, -15.38, 0.04552)
ob_cube_016.location = (-7.189, -17.87, 0.04552)
ob_cube_017.location = (-10.37, -17.9, -2.384e-07)
ob_cube_017.scale = (1.0, 1.233, 1.0)
ob_cube_018.location = (-25.92, -17.87, 0.0)
ob_cube_018.scale = (1.0, 1.233, 2.726e+06)
ob_cube_019.location = (16.06, -15.78, 0.0)
ob_cube_019.scale = (1.0, 1.0, 2.317)
ob_cube_020.location = (25.83, -17.93, -2.384e-07)
ob_cube_020.scale = (1.0, 1.233, 1.0)
ob_cube_021.location = (29.82, -5.141, 0.0)
ob_cube_021.scale = (1.0, 1.0, 40.52)
ob_cube_022.location = (31.71, -14.53, 0.0)
ob_cube_022.scale = (1.0, 1.0, 2.437)
ob_cube_023.location = (16.06, 5.78, 0.0)
ob_cube_023.scale = (1.0, 1.0, 6.533)
ob_cube_024.location = (-1.53, 18.2, 0.0)
ob_cube_024.scale = (1.0, 1.0, 11.24)
ob_cube_025.location = (-0.1573, 7.898, 0.02644)
ob_cube_025.scale = (1.0, 1.0, 2.797)
ob_cube_026.location = (-0.1654, 10.15, 0.0)
ob_cube_026.rotation_euler = (-3.142, -0.0, 0.0)
ob_cube_027.location = (-0.1654, 8.906, 0.0)
ob_cube_027.rotation_euler = (0.0, -3.142, -0.0)
ob_cube_027.scale = (1.0, 1.0, 58.36)
ob_cube_028.location = (16.0, 11.0, 0.0)
ob_cube_029.location = (25.81, 7.511, 0.0)
ob_cube_030.location = (-5.765, -20.78, 0.01054)
ob_cube_030.scale = (1.0, 1.0, 72.13)
ob_cube_031.location = (5.665, -20.78, 0.01054)
ob_cube_031.scale = (1.0, 1.0, 72.13)
ob_cube_033.location = (31.77, 3.192, 0.0)
ob_cube_033.rotation_euler = (-3.142, -0.0, 0.0)
ob_cube_033.scale = (1.0, 1.0, 10.48)
ob_cube_034.location = (-14.22, -15.72, 3.815e-06)
ob_cube_034.scale = (1.0, 1.0, 1.049e+05)
ob_cube_035.location = (-20.01, -15.74, 0.0)
ob_cube_035.scale = (1.0, 1.0, 7.55e+05)
ob_cube_036.location = (-10.31, -17.99, 0.223)
ob_cube_036.scale = (1.0, 1.0, 5.485)
ob_cube_037.location = (25.82, -17.97, 0.0)
ob_cube_037.scale = (1.0, 1.0, 3.083)
ob_cube_038.location = (-32.9, 3.976, 0.0)
ob_cube_039.location = (-29.03, 2.575, 0.0)
ob_cube_039.scale = (1.0, 1.0, 0.6206)
ob_cube_040.location = (-29.01, 5.607, 0.0)
ob_cube_277.location = (0.0, 0.0, 1.028)
ob_cube_277.scale = (1.0, 1.0, 0.7083)
ob_cube_001.location = (10.27, -20.51, 0.0)
ob_cube_001.scale = (1.0, 1.0, 1.625)

# ---- collection membership
scene.collection.objects.link(ob_cube)
scene.collection.objects.link(ob_cube_002)
col_collection_1.objects.link(ob_cube_004)
col_collection_1.objects.link(ob_cube_005)
col_collection_1.objects.link(ob_cube_006)
col_collection_1.objects.link(ob_cube_007)
col_collection_1.objects.link(ob_cube_008)
col_collection_1.objects.link(ob_cube_009)
col_collection_1.objects.link(ob_cube_010)
col_collection_1.objects.link(ob_cube_011)
col_collection_1.objects.link(ob_cube_012)
col_collection_1.objects.link(ob_cube_013)
col_collection_1.objects.link(ob_cube_014)
col_collection_1.objects.link(ob_cube_015)
col_collection_1.objects.link(ob_cube_016)
col_collection_1.objects.link(ob_cube_017)
col_collection_1.objects.link(ob_cube_018)
col_collection_1.objects.link(ob_cube_019)
col_collection_1.objects.link(ob_cube_020)
col_collection_1.objects.link(ob_cube_021)
col_collection_1.objects.link(ob_cube_022)
col_collection_1.objects.link(ob_cube_023)
col_collection_1.objects.link(ob_cube_024)
col_collection_1.objects.link(ob_cube_025)
col_collection_1.objects.link(ob_cube_026)
col_collection_1.objects.link(ob_cube_027)
col_collection_1.objects.link(ob_cube_028)
col_collection_1.objects.link(ob_cube_029)
col_collection_1.objects.link(ob_cube_030)
col_collection_1.objects.link(ob_cube_031)
col_collection_1.objects.link(ob_cube_033)
col_collection_1.objects.link(ob_cube_034)
col_collection_1.objects.link(ob_cube_035)
col_collection_1.objects.link(ob_cube_036)
col_collection_1.objects.link(ob_cube_037)
col_collection_1.objects.link(ob_cube_038)
col_collection_1.objects.link(ob_cube_039)
col_collection_1.objects.link(ob_cube_040)
col_collection_1.objects.link(ob_cube_277)
col_collection_1.objects.link(ob_cube_001)

# ---- scene / render settings (as saved in the file)
scene.frame_start = 1; scene.frame_end = 250; scene.frame_set(1)
scene.render.engine = 'BLENDER_EEVEE_NEXT'
scene.cycles.sampling_pattern = 'TABULATED_SOBOL'
scene.cycles.use_light_tree = False
scene.view_settings.view_transform = 'Filmic'
bpy.context.view_layer.update()

# ---- added for rendering (the .blend has no active camera and no usable light): camera, sun
cam_auto = bpy.data.cameras.new('AutoCamera')
cam_auto.lens = 50.0
cam_auto.sensor_width = 36.0
cam_auto.clip_end = 1387.35
ob_auto_camera = bpy.data.objects.new('AutoCamera', cam_auto)
scene.collection.objects.link(ob_auto_camera)
ob_auto_camera.location = (79.0516, -94.8619, 63.4569)
ob_auto_camera.rotation_euler = (1.09748, -7.21219e-08, 0.694738)
scene.camera = ob_auto_camera
light_auto_sun = bpy.data.lights.new('AutoSun', 'SUN')
light_auto_sun.energy = 3.0
light_auto_sun.angle = 0.0523599
ob_auto_sun = bpy.data.objects.new('AutoSun', light_auto_sun)
scene.collection.objects.link(ob_auto_sun)
ob_auto_sun.rotation_euler = (0.872665, 0.174533, 0.523599)
bpy.context.view_layer.update()
